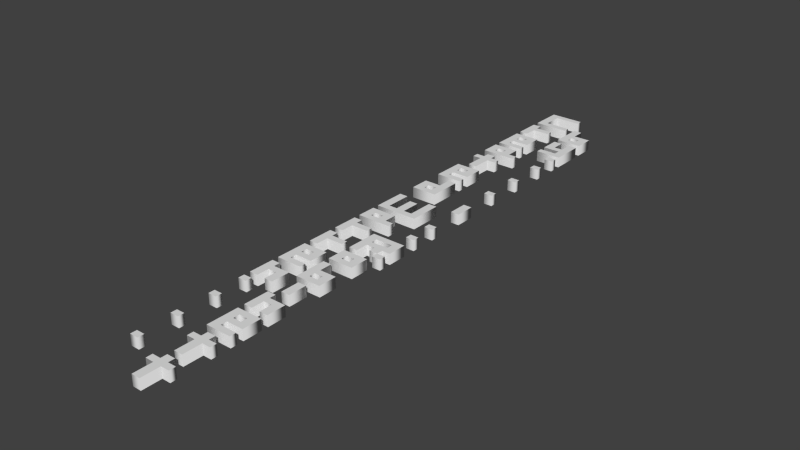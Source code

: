 # Source: easter_egg.blend  (saved by Blender 2.69.0; exported with 4.5.12 LTS)
import bpy
from mathutils import Matrix  # noqa: F401  (used for matrix-valued properties, if any)

bpy.ops.wm.read_factory_settings(use_empty=True)
scene = bpy.context.scene
scene.name = 'Scene'

# ---- collections
col_collection_1 = bpy.data.collections.new('Collection 1'); scene.collection.children.link(col_collection_1)

# ---- world
world_world = bpy.data.worlds.new('World'); scene.world = world_world
world_world.color = (0.05088, 0.05088, 0.05088)
world_world.use_sun_shadow = False
world_world.sun_shadow_jitter_overblur = 0.0
world_world.cycles.sampling_method = 'MANUAL'
world_world.cycles.sample_map_resolution = 256

# ---- meshes
me_mesh = bpy.data.meshes.new('Mesh')
me_mesh.from_pydata([(-0.32, 0.36, 0.5), (0.48, 0.36, 0.5), (0.48, -0.24, 0.5), (-0.32, -0.24, 0.5), (-0.32, 0.36, -0.5), (0.48, 0.36, -0.5), (0.48, -0.24, -0.5), (-0.32, -0.24, -0.5), (-0.32, 0.36, -0.5), (-0.32, 0.36, 0.5), (0.48, 0.36, -0.5), (0.48, 0.36, 0.5), (0.48, -0.24, -0.5), (0.48, -0.24, 0.5), (-0.32, -0.24, -0.5), (-0.32, -0.24, 0.5)], [], [(3, 1, 0), (3, 2, 1), (5, 7, 4), (6, 7, 5), (9, 11, 10, 8), (11, 13, 12, 10), (13, 15, 14, 12), (15, 9, 8, 14)])
me_mesh.polygons.foreach_set('use_smooth', [0, 0, 0, 0, 1, 1, 1, 1])
me_mesh.use_remesh_preserve_volume = False
me_mesh.use_remesh_preserve_attributes = False
me_mesh.use_mirror_vertex_groups = False
me_mesh.update()
me_mesh_010 = bpy.data.meshes.new('Mesh.010')
me_mesh_010.from_pydata([(-0.003161, 0.006298, 1.0), (-0.0009031, 0.006298, 1.0), (-0.0009031, 0.001799, 1.0), (0.003613, 0.001799, 1.0), (0.003613, -0.004948, 1.0), (-0.003161, -0.004948, 1.0), (-0.0009031, -0.0004497, 1.0), (-0.0009031, -0.002699, 1.0), (0.001355, -0.002699, 1.0), (0.001355, -0.0004497, 1.0), (-0.003161, 0.006298, -1.0), (-0.0009031, 0.006298, -1.0), (-0.0009031, 0.001799, -1.0), (0.003613, 0.001799, -1.0), (0.003613, -0.004948, -1.0), (-0.003161, -0.004948, -1.0), (-0.0009031, -0.0004497, -1.0), (-0.0009031, -0.002699, -1.0), (0.001355, -0.002699, -1.0), (0.001355, -0.0004497, -1.0), (-0.003161, 0.006298, -1.0), (-0.003161, 0.006298, 1.0), (-0.0009031, 0.006298, -1.0), (-0.0009031, 0.006298, 1.0), (-0.0009031, 0.001799, -1.0), (-0.0009031, 0.001799, 1.0), (0.003613, 0.001799, -1.0), (0.003613, 0.001799, 1.0), (0.003613, -0.004948, -1.0), (0.003613, -0.004948, 1.0), (-0.003161, -0.004948, -1.0), (-0.003161, -0.004948, 1.0), (-0.0009031, -0.0004497, -1.0), (-0.0009031, -0.0004497, 1.0), (-0.0009031, -0.002699, -1.0), (-0.0009031, -0.002699, 1.0), (0.001355, -0.002699, -1.0), (0.001355, -0.002699, 1.0), (0.001355, -0.0004497, -1.0), (0.001355, -0.0004497, 1.0)], [], [(5, 1, 0), (5, 2, 1), (5, 6, 2), (6, 3, 2), (6, 9, 3), (9, 4, 3), (5, 7, 6), (8, 4, 9), (5, 8, 7), (5, 4, 8), (11, 15, 10), (12, 15, 11), (16, 15, 12), (13, 16, 12), (19, 16, 13), (14, 19, 13), (17, 15, 16), (14, 18, 19), (18, 15, 17), (14, 15, 18), (21, 23, 22, 20), (23, 25, 24, 22), (25, 27, 26, 24), (27, 29, 28, 26), (29, 31, 30, 28), (31, 21, 20, 30), (33, 35, 34, 32), (35, 37, 36, 34), (37, 39, 38, 36), (39, 33, 32, 38)])
me_mesh_010.polygons.foreach_set('use_smooth', [0, 0, 0, 0, 0, 0, 0, 0, 0, 0, 0, 0, 0, 0, 0, 0, 0, 0, 0, 0, 1, 1, 1, 1, 1, 1, 1, 1, 1, 1])
me_mesh_010.use_remesh_preserve_volume = False
me_mesh_010.use_remesh_preserve_attributes = False
me_mesh_010.use_mirror_vertex_groups = False
me_mesh_010.update()
me_mesh_007 = bpy.data.meshes.new('Mesh.007')
me_mesh_007.from_pydata([(-0.003995, -0.00519, 1.0), (-0.003995, 0.006056, 1.0), (0.002779, 0.006056, 1.0), (0.002779, -0.000692, 1.0), (-0.001737, -0.000692, 1.0), (-0.001737, -0.002941, 1.0), (0.002779, -0.002941, 1.0), (0.002779, -0.005191, 1.0), (0.0005211, 0.001557, 1.0), (0.0005211, 0.003806, 1.0), (-0.001737, 0.003806, 1.0), (-0.001737, 0.001557, 1.0), (-0.003995, -0.00519, -1.0), (-0.003995, 0.006056, -1.0), (0.002779, 0.006056, -1.0), (0.002779, -0.000692, -1.0), (-0.001737, -0.000692, -1.0), (-0.001737, -0.002941, -1.0), (0.002779, -0.002941, -1.0), (0.002779, -0.005191, -1.0), (0.0005211, 0.001557, -1.0), (0.0005211, 0.003806, -1.0), (-0.001737, 0.003806, -1.0), (-0.001737, 0.001557, -1.0), (-0.003995, -0.00519, -1.0), (-0.003995, -0.00519, 1.0), (-0.003995, 0.006056, -1.0), (-0.003995, 0.006056, 1.0), (0.002779, 0.006056, -1.0), (0.002779, 0.006056, 1.0), (0.002779, -0.000692, -1.0), (0.002779, -0.000692, 1.0), (-0.001737, -0.000692, -1.0), (-0.001737, -0.000692, 1.0), (-0.001737, -0.002941, -1.0), (-0.001737, -0.002941, 1.0), (0.002779, -0.002941, -1.0), (0.002779, -0.002941, 1.0), (0.002779, -0.005191, -1.0), (0.002779, -0.005191, 1.0), (0.0005211, 0.001557, -1.0), (0.0005211, 0.001557, 1.0), (0.0005211, 0.003806, -1.0), (0.0005211, 0.003806, 1.0), (-0.001737, 0.003806, -1.0), (-0.001737, 0.003806, 1.0), (-0.001737, 0.001557, -1.0), (-0.001737, 0.001557, 1.0)], [], [(0, 10, 1), (10, 2, 1), (10, 9, 2), (9, 3, 2), (0, 11, 10), (8, 3, 9), (0, 4, 11), (4, 8, 11), (4, 3, 8), (0, 5, 4), (0, 6, 5), (0, 7, 6), (22, 12, 13), (14, 22, 13), (21, 22, 14), (15, 21, 14), (23, 12, 22), (15, 20, 21), (16, 12, 23), (20, 16, 23), (15, 16, 20), (17, 12, 16), (18, 12, 17), (19, 12, 18), (25, 27, 26, 24), (27, 29, 28, 26), (29, 31, 30, 28), (31, 33, 32, 30), (33, 35, 34, 32), (35, 37, 36, 34), (37, 39, 38, 36), (39, 25, 24, 38), (41, 43, 42, 40), (43, 45, 44, 42), (45, 47, 46, 44), (47, 41, 40, 46)])
me_mesh_007.polygons.foreach_set('use_smooth', [0, 0, 0, 0, 0, 0, 0, 0, 0, 0, 0, 0, 0, 0, 0, 0, 0, 0, 0, 0, 0, 0, 0, 0, 1, 1, 1, 1, 1, 1, 1, 1, 1, 1, 1, 1])
me_mesh_007.use_remesh_preserve_volume = False
me_mesh_007.use_remesh_preserve_attributes = False
me_mesh_007.use_mirror_vertex_groups = False
me_mesh_007.update()
me_mesh_011 = bpy.data.meshes.new('Mesh.011')
me_mesh_011.from_pydata([(-0.003995, -0.00519, 1.0), (-0.003995, 0.006056, 1.0), (0.002779, 0.006056, 1.0), (0.002779, -0.0006918, 1.0), (-0.001737, -0.0006918, 1.0), (-0.001737, -0.002941, 1.0), (0.002779, -0.002941, 1.0), (0.002779, -0.00519, 1.0), (0.0005211, 0.001557, 1.0), (0.0005211, 0.003806, 1.0), (-0.001737, 0.003806, 1.0), (-0.001737, 0.001557, 1.0), (-0.003995, -0.00519, -1.0), (-0.003995, 0.006056, -1.0), (0.002779, 0.006056, -1.0), (0.002779, -0.0006918, -1.0), (-0.001737, -0.0006918, -1.0), (-0.001737, -0.002941, -1.0), (0.002779, -0.002941, -1.0), (0.002779, -0.00519, -1.0), (0.0005211, 0.001557, -1.0), (0.0005211, 0.003806, -1.0), (-0.001737, 0.003806, -1.0), (-0.001737, 0.001557, -1.0), (-0.003995, -0.00519, -1.0), (-0.003995, -0.00519, 1.0), (-0.003995, 0.006056, -1.0), (-0.003995, 0.006056, 1.0), (0.002779, 0.006056, -1.0), (0.002779, 0.006056, 1.0), (0.002779, -0.0006918, -1.0), (0.002779, -0.0006918, 1.0), (-0.001737, -0.0006918, -1.0), (-0.001737, -0.0006918, 1.0), (-0.001737, -0.002941, -1.0), (-0.001737, -0.002941, 1.0), (0.002779, -0.002941, -1.0), (0.002779, -0.002941, 1.0), (0.002779, -0.00519, -1.0), (0.002779, -0.00519, 1.0), (0.0005211, 0.001557, -1.0), (0.0005211, 0.001557, 1.0), (0.0005211, 0.003806, -1.0), (0.0005211, 0.003806, 1.0), (-0.001737, 0.003806, -1.0), (-0.001737, 0.003806, 1.0), (-0.001737, 0.001557, -1.0), (-0.001737, 0.001557, 1.0)], [], [(0, 10, 1), (10, 2, 1), (10, 9, 2), (9, 3, 2), (0, 11, 10), (8, 3, 9), (0, 4, 11), (4, 8, 11), (4, 3, 8), (0, 5, 4), (0, 6, 5), (0, 7, 6), (22, 12, 13), (14, 22, 13), (21, 22, 14), (15, 21, 14), (23, 12, 22), (15, 20, 21), (16, 12, 23), (20, 16, 23), (15, 16, 20), (17, 12, 16), (18, 12, 17), (19, 12, 18), (25, 27, 26, 24), (27, 29, 28, 26), (29, 31, 30, 28), (31, 33, 32, 30), (33, 35, 34, 32), (35, 37, 36, 34), (37, 39, 38, 36), (39, 25, 24, 38), (41, 43, 42, 40), (43, 45, 44, 42), (45, 47, 46, 44), (47, 41, 40, 46)])
me_mesh_011.polygons.foreach_set('use_smooth', [0, 0, 0, 0, 0, 0, 0, 0, 0, 0, 0, 0, 0, 0, 0, 0, 0, 0, 0, 0, 0, 0, 0, 0, 1, 1, 1, 1, 1, 1, 1, 1, 1, 1, 1, 1])
me_mesh_011.use_remesh_preserve_volume = False
me_mesh_011.use_remesh_preserve_attributes = False
me_mesh_011.use_mirror_vertex_groups = False
me_mesh_011.update()
me_mesh_029 = bpy.data.meshes.new('Mesh.029')
me_mesh_029.from_pydata([(0.003613, -0.004949, 1.0), (-0.003161, -0.004949, 1.0), (-0.003161, 0.006298, 1.0), (-0.0009031, 0.006298, 1.0), (-0.0009031, 0.0018, 1.0), (0.003613, 0.0018, 1.0), (-0.0009031, -0.0004499, 1.0), (-0.0009031, -0.002699, 1.0), (0.001355, -0.002699, 1.0), (0.001355, -0.0004499, 1.0), (0.003613, -0.004949, -1.0), (-0.003161, -0.004949, -1.0), (-0.003161, 0.006298, -1.0), (-0.0009031, 0.006298, -1.0), (-0.0009031, 0.0018, -1.0), (0.003613, 0.0018, -1.0), (-0.0009031, -0.0004499, -1.0), (-0.0009031, -0.002699, -1.0), (0.001355, -0.002699, -1.0), (0.001355, -0.0004499, -1.0), (0.003613, -0.004949, -1.0), (0.003613, -0.004949, 1.0), (-0.003161, -0.004949, -1.0), (-0.003161, -0.004949, 1.0), (-0.003161, 0.006298, -1.0), (-0.003161, 0.006298, 1.0), (-0.0009031, 0.006298, -1.0), (-0.0009031, 0.006298, 1.0), (-0.0009031, 0.0018, -1.0), (-0.0009031, 0.0018, 1.0), (0.003613, 0.0018, -1.0), (0.003613, 0.0018, 1.0), (-0.0009031, -0.0004499, -1.0), (-0.0009031, -0.0004499, 1.0), (-0.0009031, -0.002699, -1.0), (-0.0009031, -0.002699, 1.0), (0.001355, -0.002699, -1.0), (0.001355, -0.002699, 1.0), (0.001355, -0.0004499, -1.0), (0.001355, -0.0004499, 1.0)], [], [(1, 3, 2), (1, 4, 3), (1, 6, 4), (6, 5, 4), (6, 9, 5), (9, 0, 5), (1, 7, 6), (8, 0, 9), (1, 8, 7), (1, 0, 8), (13, 11, 12), (14, 11, 13), (16, 11, 14), (15, 16, 14), (19, 16, 15), (10, 19, 15), (17, 11, 16), (10, 18, 19), (18, 11, 17), (10, 11, 18), (21, 23, 22, 20), (23, 25, 24, 22), (25, 27, 26, 24), (27, 29, 28, 26), (29, 31, 30, 28), (31, 21, 20, 30), (33, 35, 34, 32), (35, 37, 36, 34), (37, 39, 38, 36), (39, 33, 32, 38)])
me_mesh_029.polygons.foreach_set('use_smooth', [0, 0, 0, 0, 0, 0, 0, 0, 0, 0, 0, 0, 0, 0, 0, 0, 0, 0, 0, 0, 1, 1, 1, 1, 1, 1, 1, 1, 1, 1])
me_mesh_029.use_remesh_preserve_volume = False
me_mesh_029.use_remesh_preserve_attributes = False
me_mesh_029.use_mirror_vertex_groups = False
me_mesh_029.update()
me_mesh_028 = bpy.data.meshes.new('Mesh.028')
me_mesh_028.from_pydata([(-0.00508, 0.005623, 1.0), (0.003951, 0.005623, 1.0), (0.003951, 0.003374, 1.0), (-0.002822, 0.003374, 1.0), (-0.002822, -0.003374, 1.0), (0.003951, -0.003374, 1.0), (0.003951, -0.005623, 1.0), (-0.00508, -0.005623, 1.0), (-0.00508, 0.005623, -1.0), (0.003951, 0.005623, -1.0), (0.003951, 0.003374, -1.0), (-0.002822, 0.003374, -1.0), (-0.002822, -0.003374, -1.0), (0.003951, -0.003374, -1.0), (0.003951, -0.005623, -1.0), (-0.00508, -0.005623, -1.0), (-0.00508, 0.005623, -1.0), (-0.00508, 0.005623, 1.0), (0.003951, 0.005623, -1.0), (0.003951, 0.005623, 1.0), (0.003951, 0.003374, -1.0), (0.003951, 0.003374, 1.0), (-0.002822, 0.003374, -1.0), (-0.002822, 0.003374, 1.0), (-0.002822, -0.003374, -1.0), (-0.002822, -0.003374, 1.0), (0.003951, -0.003374, -1.0), (0.003951, -0.003374, 1.0), (0.003951, -0.005623, -1.0), (0.003951, -0.005623, 1.0), (-0.00508, -0.005623, -1.0), (-0.00508, -0.005623, 1.0)], [], [(7, 3, 0), (3, 1, 0), (3, 2, 1), (7, 4, 3), (7, 5, 4), (7, 6, 5), (11, 15, 8), (9, 11, 8), (10, 11, 9), (12, 15, 11), (13, 15, 12), (14, 15, 13), (17, 19, 18, 16), (19, 21, 20, 18), (21, 23, 22, 20), (23, 25, 24, 22), (25, 27, 26, 24), (27, 29, 28, 26), (29, 31, 30, 28), (31, 17, 16, 30)])
me_mesh_028.polygons.foreach_set('use_smooth', [0, 0, 0, 0, 0, 0, 0, 0, 0, 0, 0, 0, 1, 1, 1, 1, 1, 1, 1, 1])
me_mesh_028.use_remesh_preserve_volume = False
me_mesh_028.use_remesh_preserve_attributes = False
me_mesh_028.use_mirror_vertex_groups = False
me_mesh_028.update()
me_mesh_030 = bpy.data.meshes.new('Mesh.030')
me_mesh_030.from_pydata([(0.003763, 0.005248, 1.0), (0.003763, -0.005998, 1.0), (-0.00301, -0.005998, 1.0), (-0.00301, -0.003749, 1.0), (0.001505, -0.003749, 1.0), (0.001505, -0.001499, 1.0), (-0.00301, -0.001499, 1.0), (-0.00301, 0.005248, 1.0), (-0.0007526, 0.005248, 1.0), (-0.0007526, 0.0007497, 1.0), (0.001505, 0.0007497, 1.0), (0.001505, 0.005248, 1.0), (0.003763, 0.005248, -1.0), (0.003763, -0.005998, -1.0), (-0.00301, -0.005998, -1.0), (-0.00301, -0.003749, -1.0), (0.001505, -0.003749, -1.0), (0.001505, -0.001499, -1.0), (-0.00301, -0.001499, -1.0), (-0.00301, 0.005248, -1.0), (-0.0007526, 0.005248, -1.0), (-0.0007526, 0.0007497, -1.0), (0.001505, 0.0007497, -1.0), (0.001505, 0.005248, -1.0), (0.003763, 0.005248, -1.0), (0.003763, 0.005248, 1.0), (0.003763, -0.005998, -1.0), (0.003763, -0.005998, 1.0), (-0.00301, -0.005998, -1.0), (-0.00301, -0.005998, 1.0), (-0.00301, -0.003749, -1.0), (-0.00301, -0.003749, 1.0), (0.001505, -0.003749, -1.0), (0.001505, -0.003749, 1.0), (0.001505, -0.001499, -1.0), (0.001505, -0.001499, 1.0), (-0.00301, -0.001499, -1.0), (-0.00301, -0.001499, 1.0), (-0.00301, 0.005248, -1.0), (-0.00301, 0.005248, 1.0), (-0.0007526, 0.005248, -1.0), (-0.0007526, 0.005248, 1.0), (-0.0007526, 0.0007497, -1.0), (-0.0007526, 0.0007497, 1.0), (0.001505, 0.0007497, -1.0), (0.001505, 0.0007497, 1.0), (0.001505, 0.005248, -1.0), (0.001505, 0.005248, 1.0)], [], [(6, 8, 7), (6, 9, 8), (10, 0, 11), (10, 1, 0), (6, 10, 9), (6, 5, 10), (5, 1, 10), (4, 1, 5), (2, 4, 3), (2, 1, 4), (20, 18, 19), (21, 18, 20), (12, 22, 23), (13, 22, 12), (22, 18, 21), (17, 18, 22), (13, 17, 22), (13, 16, 17), (16, 14, 15), (13, 14, 16), (25, 27, 26, 24), (27, 29, 28, 26), (29, 31, 30, 28), (31, 33, 32, 30), (33, 35, 34, 32), (35, 37, 36, 34), (37, 39, 38, 36), (39, 41, 40, 38), (41, 43, 42, 40), (43, 45, 44, 42), (45, 47, 46, 44), (47, 25, 24, 46)])
me_mesh_030.polygons.foreach_set('use_smooth', [0, 0, 0, 0, 0, 0, 0, 0, 0, 0, 0, 0, 0, 0, 0, 0, 0, 0, 0, 0, 1, 1, 1, 1, 1, 1, 1, 1, 1, 1, 1, 1])
me_mesh_030.use_remesh_preserve_volume = False
me_mesh_030.use_remesh_preserve_attributes = False
me_mesh_030.use_mirror_vertex_groups = False
me_mesh_030.update()
me_mesh_032 = bpy.data.meshes.new('Mesh.032')
me_mesh_032.from_pydata([(-0.0009031, 0.001349, 1.0), (0.001355, 0.001349, 1.0), (0.001355, -0.0008997, 1.0), (-0.0009031, -0.0008997, 1.0), (-0.0009031, 0.001349, -1.0), (0.001355, 0.001349, -1.0), (0.001355, -0.0008997, -1.0), (-0.0009031, -0.0008997, -1.0), (-0.0009031, 0.001349, -1.0), (-0.0009031, 0.001349, 1.0), (0.001355, 0.001349, -1.0), (0.001355, 0.001349, 1.0), (0.001355, -0.0008997, -1.0), (0.001355, -0.0008997, 1.0), (-0.0009031, -0.0008997, -1.0), (-0.0009031, -0.0008997, 1.0)], [], [(3, 1, 0), (3, 2, 1), (5, 7, 4), (6, 7, 5), (9, 11, 10, 8), (11, 13, 12, 10), (13, 15, 14, 12), (15, 9, 8, 14)])
me_mesh_032.polygons.foreach_set('use_smooth', [0, 0, 0, 0, 1, 1, 1, 1])
me_mesh_032.use_remesh_preserve_volume = False
me_mesh_032.use_remesh_preserve_attributes = False
me_mesh_032.use_mirror_vertex_groups = False
me_mesh_032.update()
me_mesh_031 = bpy.data.meshes.new('Mesh.031')
me_mesh_031.from_pydata([(-0.0009031, 0.00135, 1.0), (0.001355, 0.00135, 1.0), (0.001355, -0.0008997, 1.0), (-0.0009031, -0.0008997, 1.0), (-0.0009031, 0.00135, -1.0), (0.001355, 0.00135, -1.0), (0.001355, -0.0008997, -1.0), (-0.0009031, -0.0008997, -1.0), (-0.0009031, 0.00135, -1.0), (-0.0009031, 0.00135, 1.0), (0.001355, 0.00135, -1.0), (0.001355, 0.00135, 1.0), (0.001355, -0.0008997, -1.0), (0.001355, -0.0008997, 1.0), (-0.0009031, -0.0008997, -1.0), (-0.0009031, -0.0008997, 1.0)], [], [(3, 1, 0), (3, 2, 1), (5, 7, 4), (6, 7, 5), (9, 11, 10, 8), (11, 13, 12, 10), (13, 15, 14, 12), (15, 9, 8, 14)])
me_mesh_031.polygons.foreach_set('use_smooth', [0, 0, 0, 0, 1, 1, 1, 1])
me_mesh_031.use_remesh_preserve_volume = False
me_mesh_031.use_remesh_preserve_attributes = False
me_mesh_031.use_mirror_vertex_groups = False
me_mesh_031.update()
me_mesh_021 = bpy.data.meshes.new('Mesh.021')
me_mesh_021.from_pydata([(-0.001129, -0.003374, 1.0), (-0.001129, 0.003374, 1.0), (0.001129, 0.003374, 1.0), (0.001129, -0.003374, 1.0), (-0.001129, -0.003374, -1.0), (-0.001129, 0.003374, -1.0), (0.001129, 0.003374, -1.0), (0.001129, -0.003374, -1.0), (-0.001129, -0.003374, -1.0), (-0.001129, -0.003374, 1.0), (-0.001129, 0.003374, -1.0), (-0.001129, 0.003374, 1.0), (0.001129, 0.003374, -1.0), (0.001129, 0.003374, 1.0), (0.001129, -0.003374, -1.0), (0.001129, -0.003374, 1.0)], [], [(0, 2, 1), (0, 3, 2), (6, 4, 5), (7, 4, 6), (9, 11, 10, 8), (11, 13, 12, 10), (13, 15, 14, 12), (15, 9, 8, 14)])
me_mesh_021.polygons.foreach_set('use_smooth', [0, 0, 0, 0, 1, 1, 1, 1])
me_mesh_021.use_remesh_preserve_volume = False
me_mesh_021.use_remesh_preserve_attributes = False
me_mesh_021.use_mirror_vertex_groups = False
me_mesh_021.update()
me_mesh_034 = bpy.data.meshes.new('Mesh.034')
me_mesh_034.from_pydata([(-0.0009031, 0.00135, 1.0), (0.001355, 0.00135, 1.0), (0.001355, -0.0008997, 1.0), (-0.0009031, -0.0008997, 1.0), (-0.0009031, 0.00135, -1.0), (0.001355, 0.00135, -1.0), (0.001355, -0.0008997, -1.0), (-0.0009031, -0.0008997, -1.0), (-0.0009031, 0.00135, -1.0), (-0.0009031, 0.00135, 1.0), (0.001355, 0.00135, -1.0), (0.001355, 0.00135, 1.0), (0.001355, -0.0008997, -1.0), (0.001355, -0.0008997, 1.0), (-0.0009031, -0.0008997, -1.0), (-0.0009031, -0.0008997, 1.0)], [], [(3, 1, 0), (3, 2, 1), (5, 7, 4), (6, 7, 5), (9, 11, 10, 8), (11, 13, 12, 10), (13, 15, 14, 12), (15, 9, 8, 14)])
me_mesh_034.polygons.foreach_set('use_smooth', [0, 0, 0, 0, 1, 1, 1, 1])
me_mesh_034.use_remesh_preserve_volume = False
me_mesh_034.use_remesh_preserve_attributes = False
me_mesh_034.use_mirror_vertex_groups = False
me_mesh_034.update()
me_mesh_033 = bpy.data.meshes.new('Mesh.033')
me_mesh_033.from_pydata([(-0.0009031, 0.001349, 1.0), (0.001355, 0.001349, 1.0), (0.001355, -0.0008997, 1.0), (-0.0009031, -0.0008997, 1.0), (-0.0009031, 0.001349, -1.0), (0.001355, 0.001349, -1.0), (0.001355, -0.0008997, -1.0), (-0.0009031, -0.0008997, -1.0), (-0.0009031, 0.001349, -1.0), (-0.0009031, 0.001349, 1.0), (0.001355, 0.001349, -1.0), (0.001355, 0.001349, 1.0), (0.001355, -0.0008997, -1.0), (0.001355, -0.0008997, 1.0), (-0.0009031, -0.0008997, -1.0), (-0.0009031, -0.0008997, 1.0)], [], [(3, 1, 0), (3, 2, 1), (5, 7, 4), (6, 7, 5), (9, 11, 10, 8), (11, 13, 12, 10), (13, 15, 14, 12), (15, 9, 8, 14)])
me_mesh_033.polygons.foreach_set('use_smooth', [0, 0, 0, 0, 1, 1, 1, 1])
me_mesh_033.use_remesh_preserve_volume = False
me_mesh_033.use_remesh_preserve_attributes = False
me_mesh_033.use_mirror_vertex_groups = False
me_mesh_033.update()
me_mesh_005 = bpy.data.meshes.new('Mesh.005')
me_mesh_005.from_pydata([(0.001042, 0.001557, 1.0), (0.0033, 0.001557, 1.0), (0.0033, -0.0006922, 1.0), (0.001042, -0.0006922, 1.0), (0.001042, -0.00744, 1.0), (-0.001216, -0.00744, 1.0), (-0.001216, -0.0006922, 1.0), (-0.003474, -0.0006922, 1.0), (-0.003474, 0.001557, 1.0), (-0.001216, 0.001557, 1.0), (-0.001216, 0.003807, 1.0), (0.001042, 0.003807, 1.0), (0.001042, 0.001557, -1.0), (0.0033, 0.001557, -1.0), (0.0033, -0.0006922, -1.0), (0.001042, -0.0006922, -1.0), (0.001042, -0.00744, -1.0), (-0.001216, -0.00744, -1.0), (-0.001216, -0.0006922, -1.0), (-0.003474, -0.0006922, -1.0), (-0.003474, 0.001557, -1.0), (-0.001216, 0.001557, -1.0), (-0.001216, 0.003807, -1.0), (0.001042, 0.003807, -1.0), (0.001042, 0.001557, -1.0), (0.001042, 0.001557, 1.0), (0.0033, 0.001557, -1.0), (0.0033, 0.001557, 1.0), (0.0033, -0.0006922, -1.0), (0.0033, -0.0006922, 1.0), (0.001042, -0.0006922, -1.0), (0.001042, -0.0006922, 1.0), (0.001042, -0.00744, -1.0), (0.001042, -0.00744, 1.0), (-0.001216, -0.00744, -1.0), (-0.001216, -0.00744, 1.0), (-0.001216, -0.0006922, -1.0), (-0.001216, -0.0006922, 1.0), (-0.003474, -0.0006922, -1.0), (-0.003474, -0.0006922, 1.0), (-0.003474, 0.001557, -1.0), (-0.003474, 0.001557, 1.0), (-0.001216, 0.001557, -1.0), (-0.001216, 0.001557, 1.0), (-0.001216, 0.003807, -1.0), (-0.001216, 0.003807, 1.0), (0.001042, 0.003807, -1.0), (0.001042, 0.003807, 1.0)], [], [(9, 11, 10), (9, 0, 11), (7, 9, 8), (7, 0, 9), (7, 1, 0), (7, 2, 1), (6, 2, 7), (5, 3, 6), (3, 2, 6), (5, 4, 3), (23, 21, 22), (12, 21, 23), (21, 19, 20), (12, 19, 21), (13, 19, 12), (14, 19, 13), (14, 18, 19), (15, 17, 18), (14, 15, 18), (16, 17, 15), (25, 27, 26, 24), (27, 29, 28, 26), (29, 31, 30, 28), (31, 33, 32, 30), (33, 35, 34, 32), (35, 37, 36, 34), (37, 39, 38, 36), (39, 41, 40, 38), (41, 43, 42, 40), (43, 45, 44, 42), (45, 47, 46, 44), (47, 25, 24, 46)])
me_mesh_005.polygons.foreach_set('use_smooth', [0, 0, 0, 0, 0, 0, 0, 0, 0, 0, 0, 0, 0, 0, 0, 0, 0, 0, 0, 0, 1, 1, 1, 1, 1, 1, 1, 1, 1, 1, 1, 1])
me_mesh_005.use_remesh_preserve_volume = False
me_mesh_005.use_remesh_preserve_attributes = False
me_mesh_005.use_mirror_vertex_groups = False
me_mesh_005.update()
me_mesh_006 = bpy.data.meshes.new('Mesh.006')
me_mesh_006.from_pydata([(0.001042, 0.001557, 1.0), (0.0033, 0.001557, 1.0), (0.0033, -0.0006922, 1.0), (0.001042, -0.0006922, 1.0), (0.001042, -0.00744, 1.0), (-0.001216, -0.00744, 1.0), (-0.001216, -0.0006922, 1.0), (-0.003474, -0.0006922, 1.0), (-0.003474, 0.001557, 1.0), (-0.001216, 0.001557, 1.0), (-0.001216, 0.003807, 1.0), (0.001042, 0.003807, 1.0), (0.001042, 0.001557, -1.0), (0.0033, 0.001557, -1.0), (0.0033, -0.0006922, -1.0), (0.001042, -0.0006922, -1.0), (0.001042, -0.00744, -1.0), (-0.001216, -0.00744, -1.0), (-0.001216, -0.0006922, -1.0), (-0.003474, -0.0006922, -1.0), (-0.003474, 0.001557, -1.0), (-0.001216, 0.001557, -1.0), (-0.001216, 0.003807, -1.0), (0.001042, 0.003807, -1.0), (0.001042, 0.001557, -1.0), (0.001042, 0.001557, 1.0), (0.0033, 0.001557, -1.0), (0.0033, 0.001557, 1.0), (0.0033, -0.0006922, -1.0), (0.0033, -0.0006922, 1.0), (0.001042, -0.0006922, -1.0), (0.001042, -0.0006922, 1.0), (0.001042, -0.00744, -1.0), (0.001042, -0.00744, 1.0), (-0.001216, -0.00744, -1.0), (-0.001216, -0.00744, 1.0), (-0.001216, -0.0006922, -1.0), (-0.001216, -0.0006922, 1.0), (-0.003474, -0.0006922, -1.0), (-0.003474, -0.0006922, 1.0), (-0.003474, 0.001557, -1.0), (-0.003474, 0.001557, 1.0), (-0.001216, 0.001557, -1.0), (-0.001216, 0.001557, 1.0), (-0.001216, 0.003807, -1.0), (-0.001216, 0.003807, 1.0), (0.001042, 0.003807, -1.0), (0.001042, 0.003807, 1.0)], [], [(9, 11, 10), (9, 0, 11), (7, 9, 8), (7, 0, 9), (7, 1, 0), (7, 2, 1), (6, 2, 7), (5, 3, 6), (3, 2, 6), (5, 4, 3), (23, 21, 22), (12, 21, 23), (21, 19, 20), (12, 19, 21), (13, 19, 12), (14, 19, 13), (14, 18, 19), (15, 17, 18), (14, 15, 18), (16, 17, 15), (25, 27, 26, 24), (27, 29, 28, 26), (29, 31, 30, 28), (31, 33, 32, 30), (33, 35, 34, 32), (35, 37, 36, 34), (37, 39, 38, 36), (39, 41, 40, 38), (41, 43, 42, 40), (43, 45, 44, 42), (45, 47, 46, 44), (47, 25, 24, 46)])
me_mesh_006.polygons.foreach_set('use_smooth', [0, 0, 0, 0, 0, 0, 0, 0, 0, 0, 0, 0, 0, 0, 0, 0, 0, 0, 0, 0, 1, 1, 1, 1, 1, 1, 1, 1, 1, 1, 1, 1])
me_mesh_006.use_remesh_preserve_volume = False
me_mesh_006.use_remesh_preserve_attributes = False
me_mesh_006.use_mirror_vertex_groups = False
me_mesh_006.update()
me_mesh_008 = bpy.data.meshes.new('Mesh.008')
me_mesh_008.from_pydata([(0.003613, -0.004049, 1.0), (0.001355, -0.004049, 1.0), (0.001355, 0.0004502, 1.0), (-0.0009031, 0.0004502, 1.0), (-0.0009031, -0.004049, 1.0), (-0.003161, -0.004049, 1.0), (-0.003161, 0.004949, 1.0), (-0.0009031, 0.004949, 1.0), (-0.0009031, 0.002699, 1.0), (0.003613, 0.002699, 1.0), (0.003613, -0.004049, -1.0), (0.001355, -0.004049, -1.0), (0.001355, 0.0004502, -1.0), (-0.0009031, 0.0004502, -1.0), (-0.0009031, -0.004049, -1.0), (-0.003161, -0.004049, -1.0), (-0.003161, 0.004949, -1.0), (-0.0009031, 0.004949, -1.0), (-0.0009031, 0.002699, -1.0), (0.003613, 0.002699, -1.0), (0.003613, -0.004049, -1.0), (0.003613, -0.004049, 1.0), (0.001355, -0.004049, -1.0), (0.001355, -0.004049, 1.0), (0.001355, 0.0004502, -1.0), (0.001355, 0.0004502, 1.0), (-0.0009031, 0.0004502, -1.0), (-0.0009031, 0.0004502, 1.0), (-0.0009031, -0.004049, -1.0), (-0.0009031, -0.004049, 1.0), (-0.003161, -0.004049, -1.0), (-0.003161, -0.004049, 1.0), (-0.003161, 0.004949, -1.0), (-0.003161, 0.004949, 1.0), (-0.0009031, 0.004949, -1.0), (-0.0009031, 0.004949, 1.0), (-0.0009031, 0.002699, -1.0), (-0.0009031, 0.002699, 1.0), (0.003613, 0.002699, -1.0), (0.003613, 0.002699, 1.0)], [], [(5, 7, 6), (5, 8, 7), (5, 3, 8), (3, 9, 8), (3, 2, 9), (2, 0, 9), (5, 4, 3), (1, 0, 2), (17, 15, 16), (18, 15, 17), (13, 15, 18), (19, 13, 18), (12, 13, 19), (10, 12, 19), (14, 15, 13), (10, 11, 12), (21, 23, 22, 20), (23, 25, 24, 22), (25, 27, 26, 24), (27, 29, 28, 26), (29, 31, 30, 28), (31, 33, 32, 30), (33, 35, 34, 32), (35, 37, 36, 34), (37, 39, 38, 36), (39, 21, 20, 38)])
me_mesh_008.polygons.foreach_set('use_smooth', [0, 0, 0, 0, 0, 0, 0, 0, 0, 0, 0, 0, 0, 0, 0, 0, 1, 1, 1, 1, 1, 1, 1, 1, 1, 1])
me_mesh_008.use_remesh_preserve_volume = False
me_mesh_008.use_remesh_preserve_attributes = False
me_mesh_008.use_mirror_vertex_groups = False
me_mesh_008.update()
me_mesh_001 = bpy.data.meshes.new('Mesh.001')
me_mesh_001.from_pydata([(0.003613, -0.004049, 1.0), (0.001355, -0.004049, 1.0), (0.001355, 0.0004502, 1.0), (-0.0009031, 0.0004502, 1.0), (-0.0009031, -0.004049, 1.0), (-0.003161, -0.004049, 1.0), (-0.003161, 0.004949, 1.0), (-0.0009031, 0.004949, 1.0), (-0.0009031, 0.002699, 1.0), (0.003613, 0.002699, 1.0), (0.003613, -0.004049, -1.0), (0.001355, -0.004049, -1.0), (0.001355, 0.0004502, -1.0), (-0.0009031, 0.0004502, -1.0), (-0.0009031, -0.004049, -1.0), (-0.003161, -0.004049, -1.0), (-0.003161, 0.004949, -1.0), (-0.0009031, 0.004949, -1.0), (-0.0009031, 0.002699, -1.0), (0.003613, 0.002699, -1.0), (0.003613, -0.004049, -1.0), (0.003613, -0.004049, 1.0), (0.001355, -0.004049, -1.0), (0.001355, -0.004049, 1.0), (0.001355, 0.0004502, -1.0), (0.001355, 0.0004502, 1.0), (-0.0009031, 0.0004502, -1.0), (-0.0009031, 0.0004502, 1.0), (-0.0009031, -0.004049, -1.0), (-0.0009031, -0.004049, 1.0), (-0.003161, -0.004049, -1.0), (-0.003161, -0.004049, 1.0), (-0.003161, 0.004949, -1.0), (-0.003161, 0.004949, 1.0), (-0.0009031, 0.004949, -1.0), (-0.0009031, 0.004949, 1.0), (-0.0009031, 0.002699, -1.0), (-0.0009031, 0.002699, 1.0), (0.003613, 0.002699, -1.0), (0.003613, 0.002699, 1.0)], [], [(5, 7, 6), (5, 8, 7), (5, 3, 8), (3, 9, 8), (3, 2, 9), (2, 0, 9), (5, 4, 3), (1, 0, 2), (17, 15, 16), (18, 15, 17), (13, 15, 18), (19, 13, 18), (12, 13, 19), (10, 12, 19), (14, 15, 13), (10, 11, 12), (21, 23, 22, 20), (23, 25, 24, 22), (25, 27, 26, 24), (27, 29, 28, 26), (29, 31, 30, 28), (31, 33, 32, 30), (33, 35, 34, 32), (35, 37, 36, 34), (37, 39, 38, 36), (39, 21, 20, 38)])
me_mesh_001.polygons.foreach_set('use_smooth', [0, 0, 0, 0, 0, 0, 0, 0, 0, 0, 0, 0, 0, 0, 0, 0, 1, 1, 1, 1, 1, 1, 1, 1, 1, 1])
me_mesh_001.use_remesh_preserve_volume = False
me_mesh_001.use_remesh_preserve_attributes = False
me_mesh_001.use_mirror_vertex_groups = False
me_mesh_001.update()
me_mesh_004 = bpy.data.meshes.new('Mesh.004')
me_mesh_004.from_pydata([(-0.0009031, 0.00135, 1.0), (0.001355, 0.00135, 1.0), (0.001355, -0.0008996, 1.0), (-0.0009031, -0.0008996, 1.0), (-0.0009031, 0.00135, -1.0), (0.001355, 0.00135, -1.0), (0.001355, -0.0008996, -1.0), (-0.0009031, -0.0008996, -1.0), (-0.0009031, 0.00135, -1.0), (-0.0009031, 0.00135, 1.0), (0.001355, 0.00135, -1.0), (0.001355, 0.00135, 1.0), (0.001355, -0.0008996, -1.0), (0.001355, -0.0008996, 1.0), (-0.0009031, -0.0008996, -1.0), (-0.0009031, -0.0008996, 1.0)], [], [(3, 1, 0), (3, 2, 1), (5, 7, 4), (6, 7, 5), (9, 11, 10, 8), (11, 13, 12, 10), (13, 15, 14, 12), (15, 9, 8, 14)])
me_mesh_004.polygons.foreach_set('use_smooth', [0, 0, 0, 0, 1, 1, 1, 1])
me_mesh_004.use_remesh_preserve_volume = False
me_mesh_004.use_remesh_preserve_attributes = False
me_mesh_004.use_mirror_vertex_groups = False
me_mesh_004.update()
me_mesh_003 = bpy.data.meshes.new('Mesh.003')
me_mesh_003.from_pydata([(-0.0009031, 0.00135, 1.0), (0.001355, 0.00135, 1.0), (0.001355, -0.0008997, 1.0), (-0.0009031, -0.0008997, 1.0), (-0.0009031, 0.00135, -1.0), (0.001355, 0.00135, -1.0), (0.001355, -0.0008997, -1.0), (-0.0009031, -0.0008997, -1.0), (-0.0009031, 0.00135, -1.0), (-0.0009031, 0.00135, 1.0), (0.001355, 0.00135, -1.0), (0.001355, 0.00135, 1.0), (0.001355, -0.0008997, -1.0), (0.001355, -0.0008997, 1.0), (-0.0009031, -0.0008997, -1.0), (-0.0009031, -0.0008997, 1.0)], [], [(3, 1, 0), (3, 2, 1), (5, 7, 4), (6, 7, 5), (9, 11, 10, 8), (11, 13, 12, 10), (13, 15, 14, 12), (15, 9, 8, 14)])
me_mesh_003.polygons.foreach_set('use_smooth', [0, 0, 0, 0, 1, 1, 1, 1])
me_mesh_003.use_remesh_preserve_volume = False
me_mesh_003.use_remesh_preserve_attributes = False
me_mesh_003.use_mirror_vertex_groups = False
me_mesh_003.update()
me_mesh_002 = bpy.data.meshes.new('Mesh.002')
me_mesh_002.from_pydata([(-0.0009031, 0.00135, 1.0), (0.001355, 0.00135, 1.0), (0.001355, -0.0008997, 1.0), (-0.0009031, -0.0008997, 1.0), (-0.0009031, 0.00135, -1.0), (0.001355, 0.00135, -1.0), (0.001355, -0.0008997, -1.0), (-0.0009031, -0.0008997, -1.0), (-0.0009031, 0.00135, -1.0), (-0.0009031, 0.00135, 1.0), (0.001355, 0.00135, -1.0), (0.001355, 0.00135, 1.0), (0.001355, -0.0008997, -1.0), (0.001355, -0.0008997, 1.0), (-0.0009031, -0.0008997, -1.0), (-0.0009031, -0.0008997, 1.0)], [], [(3, 1, 0), (3, 2, 1), (5, 7, 4), (6, 7, 5), (9, 11, 10, 8), (11, 13, 12, 10), (13, 15, 14, 12), (15, 9, 8, 14)])
me_mesh_002.polygons.foreach_set('use_smooth', [0, 0, 0, 0, 1, 1, 1, 1])
me_mesh_002.use_remesh_preserve_volume = False
me_mesh_002.use_remesh_preserve_attributes = False
me_mesh_002.use_mirror_vertex_groups = False
me_mesh_002.update()
me_mesh_009 = bpy.data.meshes.new('Mesh.009')
me_mesh_009.from_pydata([(-0.001129, -0.003374, 1.0), (-0.001129, 0.003374, 1.0), (0.001129, 0.003374, 1.0), (0.001129, -0.003374, 1.0), (-0.001129, -0.003374, -1.0), (-0.001129, 0.003374, -1.0), (0.001129, 0.003374, -1.0), (0.001129, -0.003374, -1.0), (-0.001129, -0.003374, -1.0), (-0.001129, -0.003374, 1.0), (-0.001129, 0.003374, -1.0), (-0.001129, 0.003374, 1.0), (0.001129, 0.003374, -1.0), (0.001129, 0.003374, 1.0), (0.001129, -0.003374, -1.0), (0.001129, -0.003374, 1.0)], [], [(0, 2, 1), (0, 3, 2), (6, 4, 5), (7, 4, 6), (9, 11, 10, 8), (11, 13, 12, 10), (13, 15, 14, 12), (15, 9, 8, 14)])
me_mesh_009.polygons.foreach_set('use_smooth', [0, 0, 0, 0, 1, 1, 1, 1])
me_mesh_009.use_remesh_preserve_volume = False
me_mesh_009.use_remesh_preserve_attributes = False
me_mesh_009.use_mirror_vertex_groups = False
me_mesh_009.update()
me_mesh_012 = bpy.data.meshes.new('Mesh.012')
me_mesh_012.from_pydata([(0.003387, -0.003374, 1.0), (-0.003387, -0.003374, 1.0), (-0.003387, 0.003374, 1.0), (0.003387, 0.003374, 1.0), (-0.001129, 0.001125, 1.0), (-0.001129, -0.001125, 1.0), (0.001129, -0.001125, 1.0), (0.001129, 0.001125, 1.0), (0.003387, -0.003374, -1.0), (-0.003387, -0.003374, -1.0), (-0.003387, 0.003374, -1.0), (0.003387, 0.003374, -1.0), (-0.001129, 0.001125, -1.0), (-0.001129, -0.001125, -1.0), (0.001129, -0.001125, -1.0), (0.001129, 0.001125, -1.0), (0.003387, -0.003374, -1.0), (0.003387, -0.003374, 1.0), (-0.003387, -0.003374, -1.0), (-0.003387, -0.003374, 1.0), (-0.003387, 0.003374, -1.0), (-0.003387, 0.003374, 1.0), (0.003387, 0.003374, -1.0), (0.003387, 0.003374, 1.0), (-0.001129, 0.001125, -1.0), (-0.001129, 0.001125, 1.0), (-0.001129, -0.001125, -1.0), (-0.001129, -0.001125, 1.0), (0.001129, -0.001125, -1.0), (0.001129, -0.001125, 1.0), (0.001129, 0.001125, -1.0), (0.001129, 0.001125, 1.0)], [], [(1, 4, 2), (4, 3, 2), (4, 7, 3), (7, 0, 3), (1, 5, 4), (6, 0, 7), (1, 6, 5), (1, 0, 6), (12, 9, 10), (11, 12, 10), (15, 12, 11), (8, 15, 11), (13, 9, 12), (8, 14, 15), (14, 9, 13), (8, 9, 14), (17, 19, 18, 16), (19, 21, 20, 18), (21, 23, 22, 20), (23, 17, 16, 22), (25, 27, 26, 24), (27, 29, 28, 26), (29, 31, 30, 28), (31, 25, 24, 30)])
me_mesh_012.polygons.foreach_set('use_smooth', [0, 0, 0, 0, 0, 0, 0, 0, 0, 0, 0, 0, 0, 0, 0, 0, 1, 1, 1, 1, 1, 1, 1, 1])
me_mesh_012.use_remesh_preserve_volume = False
me_mesh_012.use_remesh_preserve_attributes = False
me_mesh_012.use_mirror_vertex_groups = False
me_mesh_012.update()
me_mesh_015 = bpy.data.meshes.new('Mesh.015')
me_mesh_015.from_pydata([(-0.001355, -0.0008998, 1.0), (-0.001355, 0.00135, 1.0), (0.0009031, 0.00135, 1.0), (0.0009031, -0.0008998, 1.0), (-0.001355, -0.0008998, -1.0), (-0.001355, 0.00135, -1.0), (0.0009031, 0.00135, -1.0), (0.0009031, -0.0008998, -1.0), (-0.001355, -0.0008998, -1.0), (-0.001355, -0.0008998, 1.0), (-0.001355, 0.00135, -1.0), (-0.001355, 0.00135, 1.0), (0.0009031, 0.00135, -1.0), (0.0009031, 0.00135, 1.0), (0.0009031, -0.0008998, -1.0), (0.0009031, -0.0008998, 1.0)], [], [(0, 2, 1), (0, 3, 2), (6, 4, 5), (7, 4, 6), (9, 11, 10, 8), (11, 13, 12, 10), (13, 15, 14, 12), (15, 9, 8, 14)])
me_mesh_015.polygons.foreach_set('use_smooth', [0, 0, 0, 0, 1, 1, 1, 1])
me_mesh_015.use_remesh_preserve_volume = False
me_mesh_015.use_remesh_preserve_attributes = False
me_mesh_015.use_mirror_vertex_groups = False
me_mesh_015.update()
me_mesh_014 = bpy.data.meshes.new('Mesh.014')
me_mesh_014.from_pydata([(0.004516, -0.0009639, 1.0), (0.002258, -0.0009639, 1.0), (0.002258, -0.003213, 1.0), (7.451e-09, -0.003213, 1.0), (7.451e-09, -0.0009639, 1.0), (-0.002258, -0.0009639, 1.0), (-0.002258, -0.005462, 1.0), (-0.004516, -0.005462, 1.0), (-0.004516, 0.005784, 1.0), (0.004516, 0.005784, 1.0), (-0.002258, 0.003534, 1.0), (-0.002258, 0.001285, 1.0), (0.002258, 0.001285, 1.0), (0.002258, 0.003534, 1.0), (0.004516, -0.0009639, -1.0), (0.002258, -0.0009639, -1.0), (0.002258, -0.003213, -1.0), (7.451e-09, -0.003213, -1.0), (7.451e-09, -0.0009639, -1.0), (-0.002258, -0.0009639, -1.0), (-0.002258, -0.005462, -1.0), (-0.004516, -0.005462, -1.0), (-0.004516, 0.005784, -1.0), (0.004516, 0.005784, -1.0), (-0.002258, 0.003534, -1.0), (-0.002258, 0.001285, -1.0), (0.002258, 0.001285, -1.0), (0.002258, 0.003534, -1.0), (0.004516, -0.0009639, -1.0), (0.004516, -0.0009639, 1.0), (0.002258, -0.0009639, -1.0), (0.002258, -0.0009639, 1.0), (0.002258, -0.003213, -1.0), (0.002258, -0.003213, 1.0), (7.451e-09, -0.003213, -1.0), (7.451e-09, -0.003213, 1.0), (7.451e-09, -0.0009639, -1.0), (7.451e-09, -0.0009639, 1.0), (-0.002258, -0.0009639, -1.0), (-0.002258, -0.0009639, 1.0), (-0.002258, -0.005462, -1.0), (-0.002258, -0.005462, 1.0), (-0.004516, -0.005462, -1.0), (-0.004516, -0.005462, 1.0), (-0.004516, 0.005784, -1.0), (-0.004516, 0.005784, 1.0), (0.004516, 0.005784, -1.0), (0.004516, 0.005784, 1.0), (-0.002258, 0.003534, -1.0), (-0.002258, 0.003534, 1.0), (-0.002258, 0.001285, -1.0), (-0.002258, 0.001285, 1.0), (0.002258, 0.001285, -1.0), (0.002258, 0.001285, 1.0), (0.002258, 0.003534, -1.0), (0.002258, 0.003534, 1.0)], [], [(7, 10, 8), (10, 9, 8), (10, 13, 9), (13, 0, 9), (7, 11, 10), (12, 0, 13), (7, 5, 11), (5, 12, 11), (5, 0, 12), (7, 6, 5), (4, 0, 5), (3, 1, 4), (1, 0, 4), (3, 2, 1), (24, 21, 22), (23, 24, 22), (27, 24, 23), (14, 27, 23), (25, 21, 24), (14, 26, 27), (19, 21, 25), (26, 19, 25), (14, 19, 26), (20, 21, 19), (14, 18, 19), (15, 17, 18), (14, 15, 18), (16, 17, 15), (29, 31, 30, 28), (31, 33, 32, 30), (33, 35, 34, 32), (35, 37, 36, 34), (37, 39, 38, 36), (39, 41, 40, 38), (41, 43, 42, 40), (43, 45, 44, 42), (45, 47, 46, 44), (47, 29, 28, 46), (49, 51, 50, 48), (51, 53, 52, 50), (53, 55, 54, 52), (55, 49, 48, 54)])
me_mesh_014.polygons.foreach_set('use_smooth', [0, 0, 0, 0, 0, 0, 0, 0, 0, 0, 0, 0, 0, 0, 0, 0, 0, 0, 0, 0, 0, 0, 0, 0, 0, 0, 0, 0, 1, 1, 1, 1, 1, 1, 1, 1, 1, 1, 1, 1, 1, 1])
me_mesh_014.use_remesh_preserve_volume = False
me_mesh_014.use_remesh_preserve_attributes = False
me_mesh_014.use_mirror_vertex_groups = False
me_mesh_014.update()
me_mesh_013 = bpy.data.meshes.new('Mesh.013')
me_mesh_013.from_pydata([(0.004014, 0.001499, 1.0), (0.004014, -0.00075, 1.0), (-0.0005017, -0.00075, 1.0), (-0.0005017, -0.005248, 1.0), (-0.00276, -0.005248, 1.0), (-0.00276, 0.003749, 1.0), (-0.0005017, 0.003749, 1.0), (-0.0005017, 0.001499, 1.0), (0.004014, 0.001499, -1.0), (0.004014, -0.00075, -1.0), (-0.0005017, -0.00075, -1.0), (-0.0005017, -0.005248, -1.0), (-0.00276, -0.005248, -1.0), (-0.00276, 0.003749, -1.0), (-0.0005017, 0.003749, -1.0), (-0.0005017, 0.001499, -1.0), (0.004014, 0.001499, -1.0), (0.004014, 0.001499, 1.0), (0.004014, -0.00075, -1.0), (0.004014, -0.00075, 1.0), (-0.0005017, -0.00075, -1.0), (-0.0005017, -0.00075, 1.0), (-0.0005017, -0.005248, -1.0), (-0.0005017, -0.005248, 1.0), (-0.00276, -0.005248, -1.0), (-0.00276, -0.005248, 1.0), (-0.00276, 0.003749, -1.0), (-0.00276, 0.003749, 1.0), (-0.0005017, 0.003749, -1.0), (-0.0005017, 0.003749, 1.0), (-0.0005017, 0.001499, -1.0), (-0.0005017, 0.001499, 1.0)], [], [(4, 6, 5), (4, 7, 6), (4, 2, 7), (2, 0, 7), (2, 1, 0), (4, 3, 2), (14, 12, 13), (15, 12, 14), (10, 12, 15), (8, 10, 15), (9, 10, 8), (11, 12, 10), (17, 19, 18, 16), (19, 21, 20, 18), (21, 23, 22, 20), (23, 25, 24, 22), (25, 27, 26, 24), (27, 29, 28, 26), (29, 31, 30, 28), (31, 17, 16, 30)])
me_mesh_013.polygons.foreach_set('use_smooth', [0, 0, 0, 0, 0, 0, 0, 0, 0, 0, 0, 0, 1, 1, 1, 1, 1, 1, 1, 1])
me_mesh_013.use_remesh_preserve_volume = False
me_mesh_013.use_remesh_preserve_attributes = False
me_mesh_013.use_mirror_vertex_groups = False
me_mesh_013.update()
me_mesh_016 = bpy.data.meshes.new('Mesh.016')
me_mesh_016.from_pydata([(0.004014, 0.001499, 1.0), (0.004014, -0.0007497, 1.0), (-0.0005017, -0.0007497, 1.0), (-0.0005017, -0.005248, 1.0), (-0.00276, -0.005248, 1.0), (-0.00276, 0.003749, 1.0), (-0.0005017, 0.003749, 1.0), (-0.0005017, 0.001499, 1.0), (0.004014, 0.001499, -1.0), (0.004014, -0.0007497, -1.0), (-0.0005017, -0.0007497, -1.0), (-0.0005017, -0.005248, -1.0), (-0.00276, -0.005248, -1.0), (-0.00276, 0.003749, -1.0), (-0.0005017, 0.003749, -1.0), (-0.0005017, 0.001499, -1.0), (0.004014, 0.001499, -1.0), (0.004014, 0.001499, 1.0), (0.004014, -0.0007497, -1.0), (0.004014, -0.0007497, 1.0), (-0.0005017, -0.0007497, -1.0), (-0.0005017, -0.0007497, 1.0), (-0.0005017, -0.005248, -1.0), (-0.0005017, -0.005248, 1.0), (-0.00276, -0.005248, -1.0), (-0.00276, -0.005248, 1.0), (-0.00276, 0.003749, -1.0), (-0.00276, 0.003749, 1.0), (-0.0005017, 0.003749, -1.0), (-0.0005017, 0.003749, 1.0), (-0.0005017, 0.001499, -1.0), (-0.0005017, 0.001499, 1.0)], [], [(4, 6, 5), (4, 7, 6), (4, 2, 7), (2, 0, 7), (2, 1, 0), (4, 3, 2), (14, 12, 13), (15, 12, 14), (10, 12, 15), (8, 10, 15), (9, 10, 8), (11, 12, 10), (17, 19, 18, 16), (19, 21, 20, 18), (21, 23, 22, 20), (23, 25, 24, 22), (25, 27, 26, 24), (27, 29, 28, 26), (29, 31, 30, 28), (31, 17, 16, 30)])
me_mesh_016.polygons.foreach_set('use_smooth', [0, 0, 0, 0, 0, 0, 0, 0, 0, 0, 0, 0, 1, 1, 1, 1, 1, 1, 1, 1])
me_mesh_016.use_remesh_preserve_volume = False
me_mesh_016.use_remesh_preserve_attributes = False
me_mesh_016.use_mirror_vertex_groups = False
me_mesh_016.update()
me_mesh_018 = bpy.data.meshes.new('Mesh.018')
me_mesh_018.from_pydata([(-0.004516, -0.003132, 1.0), (-0.004516, 0.003574, 1.0), (0.002258, 0.003574, 1.0), (0.002258, -0.000883, 1.0), (0.004516, -0.000883, 1.0), (0.004516, -0.003132, 1.0), (-0.002258, 0.001325, 1.0), (-0.002258, -0.000883, 1.0), (7.451e-09, -0.000883, 1.0), (7.451e-09, 0.001325, 1.0), (-0.004516, -0.003132, -1.0), (-0.004516, 0.003574, -1.0), (0.002258, 0.003574, -1.0), (0.002258, -0.000883, -1.0), (0.004516, -0.000883, -1.0), (0.004516, -0.003132, -1.0), (-0.002258, 0.001325, -1.0), (-0.002258, -0.000883, -1.0), (7.451e-09, -0.000883, -1.0), (7.451e-09, 0.001325, -1.0), (-0.004516, -0.003132, -1.0), (-0.004516, -0.003132, 1.0), (-0.004516, 0.003574, -1.0), (-0.004516, 0.003574, 1.0), (0.002258, 0.003574, -1.0), (0.002258, 0.003574, 1.0), (0.002258, -0.000883, -1.0), (0.002258, -0.000883, 1.0), (0.004516, -0.000883, -1.0), (0.004516, -0.000883, 1.0), (0.004516, -0.003132, -1.0), (0.004516, -0.003132, 1.0), (-0.002258, 0.001325, -1.0), (-0.002258, 0.001325, 1.0), (-0.002258, -0.000883, -1.0), (-0.002258, -0.000883, 1.0), (7.451e-09, -0.000883, -1.0), (7.451e-09, -0.000883, 1.0), (7.451e-09, 0.001325, -1.0), (7.451e-09, 0.001325, 1.0)], [], [(0, 6, 1), (6, 2, 1), (6, 9, 2), (9, 3, 2), (0, 7, 6), (8, 3, 9), (0, 8, 7), (0, 3, 8), (0, 4, 3), (0, 5, 4), (16, 10, 11), (12, 16, 11), (19, 16, 12), (13, 19, 12), (17, 10, 16), (13, 18, 19), (18, 10, 17), (13, 10, 18), (14, 10, 13), (15, 10, 14), (21, 23, 22, 20), (23, 25, 24, 22), (25, 27, 26, 24), (27, 29, 28, 26), (29, 31, 30, 28), (31, 21, 20, 30), (33, 35, 34, 32), (35, 37, 36, 34), (37, 39, 38, 36), (39, 33, 32, 38)])
me_mesh_018.polygons.foreach_set('use_smooth', [0, 0, 0, 0, 0, 0, 0, 0, 0, 0, 0, 0, 0, 0, 0, 0, 0, 0, 0, 0, 1, 1, 1, 1, 1, 1, 1, 1, 1, 1])
me_mesh_018.use_remesh_preserve_volume = False
me_mesh_018.use_remesh_preserve_attributes = False
me_mesh_018.use_mirror_vertex_groups = False
me_mesh_018.update()
me_mesh_020 = bpy.data.meshes.new('Mesh.020')
me_mesh_020.from_pydata([(-0.005645, 0.005248, 1.0), (-0.003387, 0.005248, 1.0), (-0.003387, -0.003749, 1.0), (-0.001129, -0.003749, 1.0), (-0.001129, 0.002999, 1.0), (0.001129, 0.002999, 1.0), (0.001129, -0.003749, 1.0), (0.003387, -0.003749, 1.0), (0.003387, 0.005248, 1.0), (0.005645, 0.005248, 1.0), (0.005645, -0.005998, 1.0), (-0.005645, -0.005998, 1.0), (-0.005645, 0.005248, -1.0), (-0.003387, 0.005248, -1.0), (-0.003387, -0.003749, -1.0), (-0.001129, -0.003749, -1.0), (-0.001129, 0.002999, -1.0), (0.001129, 0.002999, -1.0), (0.001129, -0.003749, -1.0), (0.003387, -0.003749, -1.0), (0.003387, 0.005248, -1.0), (0.005645, 0.005248, -1.0), (0.005645, -0.005998, -1.0), (-0.005645, -0.005998, -1.0), (-0.005645, 0.005248, -1.0), (-0.005645, 0.005248, 1.0), (-0.003387, 0.005248, -1.0), (-0.003387, 0.005248, 1.0), (-0.003387, -0.003749, -1.0), (-0.003387, -0.003749, 1.0), (-0.001129, -0.003749, -1.0), (-0.001129, -0.003749, 1.0), (-0.001129, 0.002999, -1.0), (-0.001129, 0.002999, 1.0), (0.001129, 0.002999, -1.0), (0.001129, 0.002999, 1.0), (0.001129, -0.003749, -1.0), (0.001129, -0.003749, 1.0), (0.003387, -0.003749, -1.0), (0.003387, -0.003749, 1.0), (0.003387, 0.005248, -1.0), (0.003387, 0.005248, 1.0), (0.005645, 0.005248, -1.0), (0.005645, 0.005248, 1.0), (0.005645, -0.005998, -1.0), (0.005645, -0.005998, 1.0), (-0.005645, -0.005998, -1.0), (-0.005645, -0.005998, 1.0)], [], [(11, 1, 0), (11, 2, 1), (7, 9, 8), (7, 10, 9), (3, 5, 4), (3, 6, 5), (11, 3, 2), (11, 6, 3), (11, 7, 6), (11, 10, 7), (13, 23, 12), (14, 23, 13), (21, 19, 20), (22, 19, 21), (17, 15, 16), (18, 15, 17), (15, 23, 14), (18, 23, 15), (19, 23, 18), (22, 23, 19), (25, 27, 26, 24), (27, 29, 28, 26), (29, 31, 30, 28), (31, 33, 32, 30), (33, 35, 34, 32), (35, 37, 36, 34), (37, 39, 38, 36), (39, 41, 40, 38), (41, 43, 42, 40), (43, 45, 44, 42), (45, 47, 46, 44), (47, 25, 24, 46)])
me_mesh_020.polygons.foreach_set('use_smooth', [0, 0, 0, 0, 0, 0, 0, 0, 0, 0, 0, 0, 0, 0, 0, 0, 0, 0, 0, 0, 1, 1, 1, 1, 1, 1, 1, 1, 1, 1, 1, 1])
me_mesh_020.use_remesh_preserve_volume = False
me_mesh_020.use_remesh_preserve_attributes = False
me_mesh_020.use_mirror_vertex_groups = False
me_mesh_020.update()
me_mesh_017 = bpy.data.meshes.new('Mesh.017')
me_mesh_017.from_pydata([(-0.0009031, 0.00135, 1.0), (0.001355, 0.00135, 1.0), (0.001355, -0.0008997, 1.0), (-0.0009031, -0.0008997, 1.0), (-0.0009031, 0.00135, -1.0), (0.001355, 0.00135, -1.0), (0.001355, -0.0008997, -1.0), (-0.0009031, -0.0008997, -1.0), (-0.0009031, 0.00135, -1.0), (-0.0009031, 0.00135, 1.0), (0.001355, 0.00135, -1.0), (0.001355, 0.00135, 1.0), (0.001355, -0.0008997, -1.0), (0.001355, -0.0008997, 1.0), (-0.0009031, -0.0008997, -1.0), (-0.0009031, -0.0008997, 1.0)], [], [(3, 1, 0), (3, 2, 1), (5, 7, 4), (6, 7, 5), (9, 11, 10, 8), (11, 13, 12, 10), (13, 15, 14, 12), (15, 9, 8, 14)])
me_mesh_017.polygons.foreach_set('use_smooth', [0, 0, 0, 0, 1, 1, 1, 1])
me_mesh_017.use_remesh_preserve_volume = False
me_mesh_017.use_remesh_preserve_attributes = False
me_mesh_017.use_mirror_vertex_groups = False
me_mesh_017.update()
me_mesh_019 = bpy.data.meshes.new('Mesh.019')
me_mesh_019.from_pydata([(-0.0009031, 0.00135, 1.0), (0.001355, 0.00135, 1.0), (0.001355, -0.0008997, 1.0), (-0.0009031, -0.0008997, 1.0), (-0.0009031, 0.00135, -1.0), (0.001355, 0.00135, -1.0), (0.001355, -0.0008997, -1.0), (-0.0009031, -0.0008997, -1.0), (-0.0009031, 0.00135, -1.0), (-0.0009031, 0.00135, 1.0), (0.001355, 0.00135, -1.0), (0.001355, 0.00135, 1.0), (0.001355, -0.0008997, -1.0), (0.001355, -0.0008997, 1.0), (-0.0009031, -0.0008997, -1.0), (-0.0009031, -0.0008997, 1.0)], [], [(3, 1, 0), (3, 2, 1), (5, 7, 4), (6, 7, 5), (9, 11, 10, 8), (11, 13, 12, 10), (13, 15, 14, 12), (15, 9, 8, 14)])
me_mesh_019.polygons.foreach_set('use_smooth', [0, 0, 0, 0, 1, 1, 1, 1])
me_mesh_019.use_remesh_preserve_volume = False
me_mesh_019.use_remesh_preserve_attributes = False
me_mesh_019.use_mirror_vertex_groups = False
me_mesh_019.update()
me_mesh_022 = bpy.data.meshes.new('Mesh.022')
me_mesh_022.from_pydata([(-0.003613, 0.0018, 1.0), (0.0009031, 0.0018, 1.0), (0.0009031, 0.006298, 1.0), (0.003161, 0.006298, 1.0), (0.003161, -0.004948, 1.0), (-0.003613, -0.004948, 1.0), (0.0009031, -0.002699, 1.0), (0.0009031, -0.0004499, 1.0), (-0.001355, -0.0004499, 1.0), (-0.001355, -0.002699, 1.0), (-0.003613, 0.0018, -1.0), (0.0009031, 0.0018, -1.0), (0.0009031, 0.006298, -1.0), (0.003161, 0.006298, -1.0), (0.003161, -0.004948, -1.0), (-0.003613, -0.004948, -1.0), (0.0009031, -0.002699, -1.0), (0.0009031, -0.0004499, -1.0), (-0.001355, -0.0004499, -1.0), (-0.001355, -0.002699, -1.0), (-0.003613, 0.0018, -1.0), (-0.003613, 0.0018, 1.0), (0.0009031, 0.0018, -1.0), (0.0009031, 0.0018, 1.0), (0.0009031, 0.006298, -1.0), (0.0009031, 0.006298, 1.0), (0.003161, 0.006298, -1.0), (0.003161, 0.006298, 1.0), (0.003161, -0.004948, -1.0), (0.003161, -0.004948, 1.0), (-0.003613, -0.004948, -1.0), (-0.003613, -0.004948, 1.0), (0.0009031, -0.002699, -1.0), (0.0009031, -0.002699, 1.0), (0.0009031, -0.0004499, -1.0), (0.0009031, -0.0004499, 1.0), (-0.001355, -0.0004499, -1.0), (-0.001355, -0.0004499, 1.0), (-0.001355, -0.002699, -1.0), (-0.001355, -0.002699, 1.0)], [], [(1, 3, 2), (1, 4, 3), (5, 8, 0), (8, 1, 0), (8, 7, 1), (7, 4, 1), (5, 9, 8), (6, 4, 7), (5, 6, 9), (5, 4, 6), (13, 11, 12), (14, 11, 13), (18, 15, 10), (11, 18, 10), (17, 18, 11), (14, 17, 11), (19, 15, 18), (14, 16, 17), (16, 15, 19), (14, 15, 16), (21, 23, 22, 20), (23, 25, 24, 22), (25, 27, 26, 24), (27, 29, 28, 26), (29, 31, 30, 28), (31, 21, 20, 30), (33, 35, 34, 32), (35, 37, 36, 34), (37, 39, 38, 36), (39, 33, 32, 38)])
me_mesh_022.polygons.foreach_set('use_smooth', [0, 0, 0, 0, 0, 0, 0, 0, 0, 0, 0, 0, 0, 0, 0, 0, 0, 0, 0, 0, 1, 1, 1, 1, 1, 1, 1, 1, 1, 1])
me_mesh_022.use_remesh_preserve_volume = False
me_mesh_022.use_remesh_preserve_attributes = False
me_mesh_022.use_mirror_vertex_groups = False
me_mesh_022.update()
me_mesh_023 = bpy.data.meshes.new('Mesh.023')
me_mesh_023.from_pydata([(-0.003763, 0.005623, 1.0), (0.00301, 0.005623, 1.0), (0.00301, -0.001125, 1.0), (-0.001505, -0.001125, 1.0), (-0.001505, -0.003374, 1.0), (0.00301, -0.003374, 1.0), (0.00301, -0.005623, 1.0), (-0.003763, -0.005623, 1.0), (0.0007526, 0.001125, 1.0), (0.0007526, 0.003374, 1.0), (-0.001505, 0.003374, 1.0), (-0.001505, 0.001125, 1.0), (-0.003763, 0.005623, -1.0), (0.00301, 0.005623, -1.0), (0.00301, -0.001125, -1.0), (-0.001505, -0.001125, -1.0), (-0.001505, -0.003374, -1.0), (0.00301, -0.003374, -1.0), (0.00301, -0.005623, -1.0), (-0.003763, -0.005623, -1.0), (0.0007526, 0.001125, -1.0), (0.0007526, 0.003374, -1.0), (-0.001505, 0.003374, -1.0), (-0.001505, 0.001125, -1.0), (-0.003763, 0.005623, -1.0), (-0.003763, 0.005623, 1.0), (0.00301, 0.005623, -1.0), (0.00301, 0.005623, 1.0), (0.00301, -0.001125, -1.0), (0.00301, -0.001125, 1.0), (-0.001505, -0.001125, -1.0), (-0.001505, -0.001125, 1.0), (-0.001505, -0.003374, -1.0), (-0.001505, -0.003374, 1.0), (0.00301, -0.003374, -1.0), (0.00301, -0.003374, 1.0), (0.00301, -0.005623, -1.0), (0.00301, -0.005623, 1.0), (-0.003763, -0.005623, -1.0), (-0.003763, -0.005623, 1.0), (0.0007526, 0.001125, -1.0), (0.0007526, 0.001125, 1.0), (0.0007526, 0.003374, -1.0), (0.0007526, 0.003374, 1.0), (-0.001505, 0.003374, -1.0), (-0.001505, 0.003374, 1.0), (-0.001505, 0.001125, -1.0), (-0.001505, 0.001125, 1.0)], [], [(7, 10, 0), (10, 1, 0), (10, 9, 1), (9, 2, 1), (7, 11, 10), (8, 2, 9), (7, 3, 11), (3, 8, 11), (3, 2, 8), (7, 4, 3), (7, 5, 4), (7, 6, 5), (22, 19, 12), (13, 22, 12), (21, 22, 13), (14, 21, 13), (23, 19, 22), (14, 20, 21), (15, 19, 23), (20, 15, 23), (14, 15, 20), (16, 19, 15), (17, 19, 16), (18, 19, 17), (25, 27, 26, 24), (27, 29, 28, 26), (29, 31, 30, 28), (31, 33, 32, 30), (33, 35, 34, 32), (35, 37, 36, 34), (37, 39, 38, 36), (39, 25, 24, 38), (41, 43, 42, 40), (43, 45, 44, 42), (45, 47, 46, 44), (47, 41, 40, 46)])
me_mesh_023.polygons.foreach_set('use_smooth', [0, 0, 0, 0, 0, 0, 0, 0, 0, 0, 0, 0, 0, 0, 0, 0, 0, 0, 0, 0, 0, 0, 0, 0, 1, 1, 1, 1, 1, 1, 1, 1, 1, 1, 1, 1])
me_mesh_023.use_remesh_preserve_volume = False
me_mesh_023.use_remesh_preserve_attributes = False
me_mesh_023.use_mirror_vertex_groups = False
me_mesh_023.update()
me_mesh_024 = bpy.data.meshes.new('Mesh.024')
me_mesh_024.from_pydata([(-0.003387, -0.0003748, 1.0), (-0.003387, 0.001874, 1.0), (-0.001129, 0.001874, 1.0), (-0.001129, 0.004124, 1.0), (0.001129, 0.004124, 1.0), (0.001129, 0.001874, 1.0), (0.003387, 0.001874, 1.0), (0.003387, -0.0003748, 1.0), (0.001129, -0.0003748, 1.0), (0.001129, -0.007123, 1.0), (-0.001129, -0.007123, 1.0), (-0.001129, -0.0003748, 1.0), (-0.003387, -0.0003748, -1.0), (-0.003387, 0.001874, -1.0), (-0.001129, 0.001874, -1.0), (-0.001129, 0.004124, -1.0), (0.001129, 0.004124, -1.0), (0.001129, 0.001874, -1.0), (0.003387, 0.001874, -1.0), (0.003387, -0.0003748, -1.0), (0.001129, -0.0003748, -1.0), (0.001129, -0.007123, -1.0), (-0.001129, -0.007123, -1.0), (-0.001129, -0.0003748, -1.0), (-0.003387, -0.0003748, -1.0), (-0.003387, -0.0003748, 1.0), (-0.003387, 0.001874, -1.0), (-0.003387, 0.001874, 1.0), (-0.001129, 0.001874, -1.0), (-0.001129, 0.001874, 1.0), (-0.001129, 0.004124, -1.0), (-0.001129, 0.004124, 1.0), (0.001129, 0.004124, -1.0), (0.001129, 0.004124, 1.0), (0.001129, 0.001874, -1.0), (0.001129, 0.001874, 1.0), (0.003387, 0.001874, -1.0), (0.003387, 0.001874, 1.0), (0.003387, -0.0003748, -1.0), (0.003387, -0.0003748, 1.0), (0.001129, -0.0003748, -1.0), (0.001129, -0.0003748, 1.0), (0.001129, -0.007123, -1.0), (0.001129, -0.007123, 1.0), (-0.001129, -0.007123, -1.0), (-0.001129, -0.007123, 1.0), (-0.001129, -0.0003748, -1.0), (-0.001129, -0.0003748, 1.0)], [], [(2, 4, 3), (2, 5, 4), (0, 2, 1), (0, 5, 2), (0, 6, 5), (0, 7, 6), (11, 7, 0), (10, 8, 11), (8, 7, 11), (10, 9, 8), (16, 14, 15), (17, 14, 16), (14, 12, 13), (17, 12, 14), (18, 12, 17), (19, 12, 18), (19, 23, 12), (20, 22, 23), (19, 20, 23), (21, 22, 20), (25, 27, 26, 24), (27, 29, 28, 26), (29, 31, 30, 28), (31, 33, 32, 30), (33, 35, 34, 32), (35, 37, 36, 34), (37, 39, 38, 36), (39, 41, 40, 38), (41, 43, 42, 40), (43, 45, 44, 42), (45, 47, 46, 44), (47, 25, 24, 46)])
me_mesh_024.polygons.foreach_set('use_smooth', [0, 0, 0, 0, 0, 0, 0, 0, 0, 0, 0, 0, 0, 0, 0, 0, 0, 0, 0, 0, 1, 1, 1, 1, 1, 1, 1, 1, 1, 1, 1, 1])
me_mesh_024.use_remesh_preserve_volume = False
me_mesh_024.use_remesh_preserve_attributes = False
me_mesh_024.use_mirror_vertex_groups = False
me_mesh_024.update()
me_mesh_025 = bpy.data.meshes.new('Mesh.025')
me_mesh_025.from_pydata([(-0.004516, 0.003599, 1.0), (0.002258, 0.003599, 1.0), (0.002258, -0.0008998, 1.0), (0.004516, -0.0008998, 1.0), (0.004516, -0.003149, 1.0), (-0.004516, -0.003149, 1.0), (7.451e-09, -0.0008998, 1.0), (7.451e-09, 0.00135, 1.0), (-0.002258, 0.00135, 1.0), (-0.002258, -0.0008998, 1.0), (-0.004516, 0.003599, -1.0), (0.002258, 0.003599, -1.0), (0.002258, -0.0008998, -1.0), (0.004516, -0.0008998, -1.0), (0.004516, -0.003149, -1.0), (-0.004516, -0.003149, -1.0), (7.451e-09, -0.0008998, -1.0), (7.451e-09, 0.00135, -1.0), (-0.002258, 0.00135, -1.0), (-0.002258, -0.0008998, -1.0), (-0.004516, 0.003599, -1.0), (-0.004516, 0.003599, 1.0), (0.002258, 0.003599, -1.0), (0.002258, 0.003599, 1.0), (0.002258, -0.0008998, -1.0), (0.002258, -0.0008998, 1.0), (0.004516, -0.0008998, -1.0), (0.004516, -0.0008998, 1.0), (0.004516, -0.003149, -1.0), (0.004516, -0.003149, 1.0), (-0.004516, -0.003149, -1.0), (-0.004516, -0.003149, 1.0), (7.451e-09, -0.0008998, -1.0), (7.451e-09, -0.0008998, 1.0), (7.451e-09, 0.00135, -1.0), (7.451e-09, 0.00135, 1.0), (-0.002258, 0.00135, -1.0), (-0.002258, 0.00135, 1.0), (-0.002258, -0.0008998, -1.0), (-0.002258, -0.0008998, 1.0)], [], [(5, 8, 0), (8, 1, 0), (8, 7, 1), (7, 2, 1), (5, 9, 8), (6, 2, 7), (5, 6, 9), (5, 2, 6), (5, 3, 2), (5, 4, 3), (18, 15, 10), (11, 18, 10), (17, 18, 11), (12, 17, 11), (19, 15, 18), (12, 16, 17), (16, 15, 19), (12, 15, 16), (13, 15, 12), (14, 15, 13), (21, 23, 22, 20), (23, 25, 24, 22), (25, 27, 26, 24), (27, 29, 28, 26), (29, 31, 30, 28), (31, 21, 20, 30), (33, 35, 34, 32), (35, 37, 36, 34), (37, 39, 38, 36), (39, 33, 32, 38)])
me_mesh_025.polygons.foreach_set('use_smooth', [0, 0, 0, 0, 0, 0, 0, 0, 0, 0, 0, 0, 0, 0, 0, 0, 0, 0, 0, 0, 1, 1, 1, 1, 1, 1, 1, 1, 1, 1])
me_mesh_025.use_remesh_preserve_volume = False
me_mesh_025.use_remesh_preserve_attributes = False
me_mesh_025.use_mirror_vertex_groups = False
me_mesh_025.update()
me_mesh_026 = bpy.data.meshes.new('Mesh.026')
me_mesh_026.from_pydata([(-0.003763, 0.005623, 1.0), (0.00301, 0.005623, 1.0), (0.00301, -0.001125, 1.0), (-0.001505, -0.001125, 1.0), (-0.001505, -0.003374, 1.0), (0.00301, -0.003374, 1.0), (0.00301, -0.005623, 1.0), (-0.003763, -0.005623, 1.0), (0.0007526, 0.001125, 1.0), (0.0007526, 0.003374, 1.0), (-0.001505, 0.003374, 1.0), (-0.001505, 0.001125, 1.0), (-0.003763, 0.005623, -1.0), (0.00301, 0.005623, -1.0), (0.00301, -0.001125, -1.0), (-0.001505, -0.001125, -1.0), (-0.001505, -0.003374, -1.0), (0.00301, -0.003374, -1.0), (0.00301, -0.005623, -1.0), (-0.003763, -0.005623, -1.0), (0.0007526, 0.001125, -1.0), (0.0007526, 0.003374, -1.0), (-0.001505, 0.003374, -1.0), (-0.001505, 0.001125, -1.0), (-0.003763, 0.005623, -1.0), (-0.003763, 0.005623, 1.0), (0.00301, 0.005623, -1.0), (0.00301, 0.005623, 1.0), (0.00301, -0.001125, -1.0), (0.00301, -0.001125, 1.0), (-0.001505, -0.001125, -1.0), (-0.001505, -0.001125, 1.0), (-0.001505, -0.003374, -1.0), (-0.001505, -0.003374, 1.0), (0.00301, -0.003374, -1.0), (0.00301, -0.003374, 1.0), (0.00301, -0.005623, -1.0), (0.00301, -0.005623, 1.0), (-0.003763, -0.005623, -1.0), (-0.003763, -0.005623, 1.0), (0.0007526, 0.001125, -1.0), (0.0007526, 0.001125, 1.0), (0.0007526, 0.003374, -1.0), (0.0007526, 0.003374, 1.0), (-0.001505, 0.003374, -1.0), (-0.001505, 0.003374, 1.0), (-0.001505, 0.001125, -1.0), (-0.001505, 0.001125, 1.0)], [], [(7, 10, 0), (10, 1, 0), (10, 9, 1), (9, 2, 1), (7, 11, 10), (8, 2, 9), (7, 3, 11), (3, 8, 11), (3, 2, 8), (7, 4, 3), (7, 5, 4), (7, 6, 5), (22, 19, 12), (13, 22, 12), (21, 22, 13), (14, 21, 13), (23, 19, 22), (14, 20, 21), (15, 19, 23), (20, 15, 23), (14, 15, 20), (16, 19, 15), (17, 19, 16), (18, 19, 17), (25, 27, 26, 24), (27, 29, 28, 26), (29, 31, 30, 28), (31, 33, 32, 30), (33, 35, 34, 32), (35, 37, 36, 34), (37, 39, 38, 36), (39, 25, 24, 38), (41, 43, 42, 40), (43, 45, 44, 42), (45, 47, 46, 44), (47, 41, 40, 46)])
me_mesh_026.polygons.foreach_set('use_smooth', [0, 0, 0, 0, 0, 0, 0, 0, 0, 0, 0, 0, 0, 0, 0, 0, 0, 0, 0, 0, 0, 0, 0, 0, 1, 1, 1, 1, 1, 1, 1, 1, 1, 1, 1, 1])
me_mesh_026.use_remesh_preserve_volume = False
me_mesh_026.use_remesh_preserve_attributes = False
me_mesh_026.use_mirror_vertex_groups = False
me_mesh_026.update()
me_mesh_027 = bpy.data.meshes.new('Mesh.027')
me_mesh_027.from_pydata([(-0.002822, -0.005061, 1.0), (-0.002822, 0.003936, 1.0), (-0.0005644, 0.003936, 1.0), (-0.0005644, 0.001687, 1.0), (0.003951, 0.001687, 1.0), (0.003951, -0.0005622, 1.0), (-0.0005644, -0.0005622, 1.0), (-0.0005644, -0.005061, 1.0), (-0.002822, -0.005061, -1.0), (-0.002822, 0.003936, -1.0), (-0.0005644, 0.003936, -1.0), (-0.0005644, 0.001687, -1.0), (0.003951, 0.001687, -1.0), (0.003951, -0.0005622, -1.0), (-0.0005644, -0.0005622, -1.0), (-0.0005644, -0.005061, -1.0), (-0.002822, -0.005061, -1.0), (-0.002822, -0.005061, 1.0), (-0.002822, 0.003936, -1.0), (-0.002822, 0.003936, 1.0), (-0.0005644, 0.003936, -1.0), (-0.0005644, 0.003936, 1.0), (-0.0005644, 0.001687, -1.0), (-0.0005644, 0.001687, 1.0), (0.003951, 0.001687, -1.0), (0.003951, 0.001687, 1.0), (0.003951, -0.0005622, -1.0), (0.003951, -0.0005622, 1.0), (-0.0005644, -0.0005622, -1.0), (-0.0005644, -0.0005622, 1.0), (-0.0005644, -0.005061, -1.0), (-0.0005644, -0.005061, 1.0)], [], [(0, 2, 1), (0, 3, 2), (0, 6, 3), (6, 4, 3), (6, 5, 4), (0, 7, 6), (10, 8, 9), (11, 8, 10), (14, 8, 11), (12, 14, 11), (13, 14, 12), (15, 8, 14), (17, 19, 18, 16), (19, 21, 20, 18), (21, 23, 22, 20), (23, 25, 24, 22), (25, 27, 26, 24), (27, 29, 28, 26), (29, 31, 30, 28), (31, 17, 16, 30)])
me_mesh_027.polygons.foreach_set('use_smooth', [0, 0, 0, 0, 0, 0, 0, 0, 0, 0, 0, 0, 1, 1, 1, 1, 1, 1, 1, 1])
me_mesh_027.use_remesh_preserve_volume = False
me_mesh_027.use_remesh_preserve_attributes = False
me_mesh_027.use_mirror_vertex_groups = False
me_mesh_027.update()

# ---- objects
ob_curve_019 = bpy.data.objects.new('Curve.019', me_mesh)
ob_curve_034 = bpy.data.objects.new('Curve.034', me_mesh_010)
ob_curve_033 = bpy.data.objects.new('Curve.033', me_mesh_007)
ob_curve_032 = bpy.data.objects.new('Curve.032', me_mesh_011)
ob_curve_031 = bpy.data.objects.new('Curve.031', me_mesh_029)
ob_curve_030 = bpy.data.objects.new('Curve.030', me_mesh_028)
ob_curve_029 = bpy.data.objects.new('Curve.029', me_mesh_030)
ob_curve_028 = bpy.data.objects.new('Curve.028', me_mesh_032)
ob_curve_027 = bpy.data.objects.new('Curve.027', me_mesh_031)
ob_curve_026 = bpy.data.objects.new('Curve.026', me_mesh_021)
ob_curve_025 = bpy.data.objects.new('Curve.025', me_mesh_034)
ob_curve_024 = bpy.data.objects.new('Curve.024', me_mesh_033)
ob_curve_023 = bpy.data.objects.new('Curve.023', me_mesh_005)
ob_curve_022 = bpy.data.objects.new('Curve.022', me_mesh_006)
ob_curve_021 = bpy.data.objects.new('Curve.021', me_mesh_008)
ob_curve_020 = bpy.data.objects.new('Curve.020', me_mesh_001)
ob_curve_018 = bpy.data.objects.new('Curve.018', me_mesh_004)
ob_curve_017 = bpy.data.objects.new('Curve.017', me_mesh_003)
ob_curve_016 = bpy.data.objects.new('Curve.016', me_mesh_002)
ob_curve_015 = bpy.data.objects.new('Curve.015', me_mesh_009)
ob_curve_014 = bpy.data.objects.new('Curve.014', me_mesh_012)
ob_curve_013 = bpy.data.objects.new('Curve.013', me_mesh_015)
ob_curve_012 = bpy.data.objects.new('Curve.012', me_mesh_014)
ob_curve_011 = bpy.data.objects.new('Curve.011', me_mesh_013)
ob_curve_010 = bpy.data.objects.new('Curve.010', me_mesh_016)
ob_curve_009 = bpy.data.objects.new('Curve.009', me_mesh_018)
ob_curve_008 = bpy.data.objects.new('Curve.008', me_mesh_020)
ob_curve_007 = bpy.data.objects.new('Curve.007', me_mesh_017)
ob_curve_006 = bpy.data.objects.new('Curve.006', me_mesh_019)
ob_curve_005 = bpy.data.objects.new('Curve.005', me_mesh_022)
ob_curve_004 = bpy.data.objects.new('Curve.004', me_mesh_023)
ob_curve_003 = bpy.data.objects.new('Curve.003', me_mesh_024)
ob_curve_002 = bpy.data.objects.new('Curve.002', me_mesh_025)
ob_curve_001 = bpy.data.objects.new('Curve.001', me_mesh_026)
ob_curve = bpy.data.objects.new('Curve', me_mesh_027)

# ---- transforms, parenting, visibility, modifiers, constraints
ob_curve_019.location = (-3.586, -18.64, 0.0)
ob_curve_019.lineart.crease_threshold = 0.0
ob_curve_034.parent = ob_curve_019
ob_curve_034.matrix_parent_inverse = Matrix(((1.0, 0.0, 0.0, 3.586), (0.0, 1.0, 0.0, 18.64), (0.0, 0.0, 1.0, 0.0), (0.0, 0.0, 0.0, 1.0)))
ob_curve_034.location = (0.4138, -4.363, 0.0)
ob_curve_034.scale = (354.3, 266.8, 0.5)
ob_curve_034.lineart.crease_threshold = 0.0
ob_curve_033.parent = ob_curve_019
ob_curve_033.matrix_parent_inverse = Matrix(((1.0, 0.0, 0.0, 3.586), (0.0, 1.0, 0.0, 18.64), (0.0, 0.0, 1.0, 0.0), (0.0, 0.0, 0.0, 1.0)))
ob_curve_033.location = (0.7091, -13.3, 0.0)
ob_curve_033.scale = (354.3, 266.7, 0.5)
ob_curve_033.lineart.crease_threshold = 0.0
ob_curve_032.parent = ob_curve_019
ob_curve_032.matrix_parent_inverse = Matrix(((1.0, 0.0, 0.0, 3.586), (0.0, 1.0, 0.0, 18.64), (0.0, 0.0, 1.0, 0.0), (0.0, 0.0, 0.0, 1.0)))
ob_curve_032.location = (-2.491, -3.098, 0.0)
ob_curve_032.scale = (354.3, 266.7, 0.5)
ob_curve_032.lineart.crease_threshold = 0.0
ob_curve_031.parent = ob_curve_019
ob_curve_031.matrix_parent_inverse = Matrix(((1.0, 0.0, 0.0, 3.586), (0.0, 1.0, 0.0, 18.64), (0.0, 0.0, 1.0, 0.0), (0.0, 0.0, 0.0, 1.0)))
ob_curve_031.location = (1.214, 31.03, 0.0)
ob_curve_031.scale = (354.3, 266.7, 0.5)
ob_curve_031.lineart.crease_threshold = 0.0
ob_curve_030.parent = ob_curve_019
ob_curve_030.matrix_parent_inverse = Matrix(((1.0, 0.0, 0.0, 3.586), (0.0, 1.0, 0.0, 18.64), (0.0, 0.0, 1.0, 0.0), (0.0, 0.0, 0.0, 1.0)))
ob_curve_030.location = (-2.071, 33.64, 0.0)
ob_curve_030.scale = (354.3, 266.7, 0.5)
ob_curve_030.lineart.crease_threshold = 0.0
ob_curve_029.parent = ob_curve_019
ob_curve_029.matrix_parent_inverse = Matrix(((1.0, 0.0, 0.0, 3.586), (0.0, 1.0, 0.0, 18.64), (0.0, 0.0, 1.0, 0.0), (0.0, 0.0, 0.0, 1.0)))
ob_curve_029.location = (1.16, 27.71, 0.0)
ob_curve_029.scale = (354.3, 266.7, 0.5)
ob_curve_029.lineart.crease_threshold = 0.0
ob_curve_028.parent = ob_curve_019
ob_curve_028.matrix_parent_inverse = Matrix(((1.0, 0.0, 0.0, 3.586), (0.0, 1.0, 0.0, 18.64), (0.0, 0.0, 1.0, 0.0), (0.0, 0.0, 0.0, 1.0)))
ob_curve_028.location = (2.014, 22.75, 0.0)
ob_curve_028.scale = (354.3, 266.7, 0.5)
ob_curve_028.lineart.crease_threshold = 0.0
ob_curve_027.parent = ob_curve_019
ob_curve_027.matrix_parent_inverse = Matrix(((1.0, 0.0, 0.0, 3.586), (0.0, 1.0, 0.0, 18.64), (0.0, 0.0, 1.0, 0.0), (0.0, 0.0, 0.0, 1.0)))
ob_curve_027.location = (2.014, 25.15, 0.0)
ob_curve_027.scale = (354.3, 266.7, 0.5)
ob_curve_027.lineart.crease_threshold = 0.0
ob_curve_026.parent = ob_curve_019
ob_curve_026.matrix_parent_inverse = Matrix(((1.0, 0.0, 0.0, 3.586), (0.0, 1.0, 0.0, 18.64), (0.0, 0.0, 1.0, 0.0), (0.0, 0.0, 0.0, 1.0)))
ob_curve_026.location = (2.094, 11.42, 0.0)
ob_curve_026.scale = (354.3, 266.7, 0.5)
ob_curve_026.lineart.crease_threshold = 0.0
ob_curve_025.parent = ob_curve_019
ob_curve_025.matrix_parent_inverse = Matrix(((1.0, 0.0, 0.0, 3.586), (0.0, 1.0, 0.0, 18.64), (0.0, 0.0, 1.0, 0.0), (0.0, 0.0, 0.0, 1.0)))
ob_curve_025.location = (2.014, 15.55, 0.0)
ob_curve_025.scale = (354.3, 266.7, 0.5)
ob_curve_025.lineart.crease_threshold = 0.0
ob_curve_024.parent = ob_curve_019
ob_curve_024.matrix_parent_inverse = Matrix(((1.0, 0.0, 0.0, 3.586), (0.0, 1.0, 0.0, 18.64), (0.0, 0.0, 1.0, 0.0), (0.0, 0.0, 0.0, 1.0)))
ob_curve_024.location = (2.014, 19.15, 0.0)
ob_curve_024.scale = (354.3, 266.7, 0.5)
ob_curve_024.lineart.crease_threshold = 0.0
ob_curve_023.parent = ob_curve_019
ob_curve_023.matrix_parent_inverse = Matrix(((1.0, 0.0, 0.0, 3.586), (0.0, 1.0, 0.0, 18.64), (0.0, 0.0, 1.0, 0.0), (0.0, 0.0, 0.0, 1.0)))
ob_curve_023.location = (0.5245, -19.9, 0.0)
ob_curve_023.scale = (354.3, 266.7, 0.5)
ob_curve_023.lineart.crease_threshold = 0.0
ob_curve_022.parent = ob_curve_019
ob_curve_022.matrix_parent_inverse = Matrix(((1.0, 0.0, 0.0, 3.586), (0.0, 1.0, 0.0, 18.64), (0.0, 0.0, 1.0, 0.0), (0.0, 0.0, 0.0, 1.0)))
ob_curve_022.location = (0.5245, -16.3, 0.0)
ob_curve_022.scale = (354.3, 266.7, 0.5)
ob_curve_022.lineart.crease_threshold = 0.0
ob_curve_021.parent = ob_curve_019
ob_curve_021.matrix_parent_inverse = Matrix(((1.0, 0.0, 0.0, 3.586), (0.0, 1.0, 0.0, 18.64), (0.0, 0.0, 1.0, 0.0), (0.0, 0.0, 0.0, 1.0)))
ob_curve_021.location = (0.4138, -10.0, 0.0)
ob_curve_021.scale = (354.3, 266.7, 0.5)
ob_curve_021.lineart.crease_threshold = 0.0
ob_curve_020.parent = ob_curve_019
ob_curve_020.matrix_parent_inverse = Matrix(((1.0, 0.0, 0.0, 3.586), (0.0, 1.0, 0.0, 18.64), (0.0, 0.0, 1.0, 0.0), (0.0, 0.0, 0.0, 1.0)))
ob_curve_020.location = (-2.786, -6.404, 0.0)
ob_curve_020.scale = (354.3, 266.7, 0.5)
ob_curve_020.lineart.crease_threshold = 0.0
ob_curve_018.parent = ob_curve_019
ob_curve_018.matrix_parent_inverse = Matrix(((1.0, 0.0, 0.0, 3.586), (0.0, 1.0, 0.0, 18.64), (0.0, 0.0, 1.0, 0.0), (0.0, 0.0, 0.0, 1.0)))
ob_curve_018.location = (-3.586, -15.04, 0.0)
ob_curve_018.scale = (354.3, 266.7, 0.5)
ob_curve_018.lineart.crease_threshold = 0.0
ob_curve_017.parent = ob_curve_019
ob_curve_017.matrix_parent_inverse = Matrix(((1.0, 0.0, 0.0, 3.586), (0.0, 1.0, 0.0, 18.64), (0.0, 0.0, 1.0, 0.0), (0.0, 0.0, 0.0, 1.0)))
ob_curve_017.location = (-3.586, -11.44, 0.0)
ob_curve_017.scale = (354.3, 266.7, 0.5)
ob_curve_017.lineart.crease_threshold = 0.0
ob_curve_016.parent = ob_curve_019
ob_curve_016.matrix_parent_inverse = Matrix(((1.0, 0.0, 0.0, 3.586), (0.0, 1.0, 0.0, 18.64), (0.0, 0.0, 1.0, 0.0), (0.0, 0.0, 0.0, 1.0)))
ob_curve_016.location = (-3.586, -8.444, 0.0)
ob_curve_016.scale = (354.3, 266.7, 0.5)
ob_curve_016.lineart.crease_threshold = 0.0
ob_curve_015.parent = ob_curve_019
ob_curve_015.matrix_parent_inverse = Matrix(((1.0, 0.0, 0.0, 3.586), (0.0, 1.0, 0.0, 18.64), (0.0, 0.0, 1.0, 0.0), (0.0, 0.0, 0.0, 1.0)))
ob_curve_015.location = (0.4938, -7.183, 0.0)
ob_curve_015.scale = (354.3, 266.7, 0.5)
ob_curve_015.lineart.crease_threshold = 0.0
ob_curve_014.parent = ob_curve_019
ob_curve_014.matrix_parent_inverse = Matrix(((1.0, 0.0, 0.0, 3.586), (0.0, 1.0, 0.0, 18.64), (0.0, 0.0, 1.0, 0.0), (0.0, 0.0, 0.0, 1.0)))
ob_curve_014.location = (0.4938, -1.183, 0.0)
ob_curve_014.scale = (354.3, 266.7, 0.5)
ob_curve_014.lineart.crease_threshold = 0.0
ob_curve_013.parent = ob_curve_019
ob_curve_013.matrix_parent_inverse = Matrix(((1.0, 0.0, 0.0, 3.586), (0.0, 1.0, 0.0, 18.64), (0.0, 0.0, 1.0, 0.0), (0.0, 0.0, 0.0, 1.0)))
ob_curve_013.location = (2.174, 0.5563, 0.0)
ob_curve_013.scale = (354.3, 266.7, 0.5)
ob_curve_013.lineart.crease_threshold = 0.0
ob_curve_012.parent = ob_curve_019
ob_curve_012.matrix_parent_inverse = Matrix(((1.0, 0.0, 0.0, 3.586), (0.0, 1.0, 0.0, 18.64), (0.0, 0.0, 1.0, 0.0), (0.0, 0.0, 0.0, 1.0)))
ob_curve_012.location = (0.8938, 1.773, 0.0)
ob_curve_012.scale = (354.3, 266.7, 0.5)
ob_curve_012.lineart.crease_threshold = 0.0
ob_curve_011.parent = ob_curve_019
ob_curve_011.matrix_parent_inverse = Matrix(((1.0, 0.0, 0.0, 3.586), (0.0, 1.0, 0.0, 18.64), (0.0, 0.0, 1.0, 0.0), (0.0, 0.0, 0.0, 1.0)))
ob_curve_011.location = (-2.928, 0.5164, 0.0)
ob_curve_011.scale = (354.3, 266.7, 0.5)
ob_curve_011.lineart.crease_threshold = 0.0
ob_curve_010.parent = ob_curve_019
ob_curve_010.matrix_parent_inverse = Matrix(((1.0, 0.0, 0.0, 3.586), (0.0, 1.0, 0.0, 18.64), (0.0, 0.0, 1.0, 0.0), (0.0, 0.0, 0.0, 1.0)))
ob_curve_010.location = (-2.928, 3.516, 0.0)
ob_curve_010.scale = (354.3, 266.7, 0.5)
ob_curve_010.lineart.crease_threshold = 0.0
ob_curve_009.parent = ob_curve_019
ob_curve_009.matrix_parent_inverse = Matrix(((1.0, 0.0, 0.0, 3.586), (0.0, 1.0, 0.0, 18.64), (0.0, 0.0, 1.0, 0.0), (0.0, 0.0, 0.0, 1.0)))
ob_curve_009.location = (-2.306, 5.951, 0.0)
ob_curve_009.scale = (354.3, 266.7, 0.5)
ob_curve_009.lineart.crease_threshold = 0.0
ob_curve_008.parent = ob_curve_019
ob_curve_008.matrix_parent_inverse = Matrix(((1.0, 0.0, 0.0, 3.586), (0.0, 1.0, 0.0, 18.64), (0.0, 0.0, 1.0, 0.0), (0.0, 0.0, 0.0, 1.0)))
ob_curve_008.location = (-1.906, 9.115, 0.0)
ob_curve_008.scale = (354.3, 266.7, 0.5)
ob_curve_008.lineart.crease_threshold = 0.0
ob_curve_007.parent = ob_curve_019
ob_curve_007.matrix_parent_inverse = Matrix(((1.0, 0.0, 0.0, 3.586), (0.0, 1.0, 0.0, 18.64), (0.0, 0.0, 1.0, 0.0), (0.0, 0.0, 0.0, 1.0)))
ob_curve_007.location = (2.014, 4.756, 0.0)
ob_curve_007.scale = (354.3, 266.7, 0.5)
ob_curve_007.lineart.crease_threshold = 0.0
ob_curve_006.parent = ob_curve_019
ob_curve_006.matrix_parent_inverse = Matrix(((1.0, 0.0, 0.0, 3.586), (0.0, 1.0, 0.0, 18.64), (0.0, 0.0, 1.0, 0.0), (0.0, 0.0, 0.0, 1.0)))
ob_curve_006.location = (2.014, 7.155, 0.0)
ob_curve_006.scale = (354.3, 266.7, 0.5)
ob_curve_006.lineart.crease_threshold = 0.0
ob_curve_005.parent = ob_curve_019
ob_curve_005.matrix_parent_inverse = Matrix(((1.0, 0.0, 0.0, 3.586), (0.0, 1.0, 0.0, 18.64), (0.0, 0.0, 1.0, 0.0), (0.0, 0.0, 0.0, 1.0)))
ob_curve_005.location = (-2.626, 13.63, 0.0)
ob_curve_005.scale = (354.3, 266.7, 0.5)
ob_curve_005.lineart.crease_threshold = 0.0
ob_curve_004.parent = ob_curve_019
ob_curve_004.matrix_parent_inverse = Matrix(((1.0, 0.0, 0.0, 3.586), (0.0, 1.0, 0.0, 18.64), (0.0, 0.0, 1.0, 0.0), (0.0, 0.0, 0.0, 1.0)))
ob_curve_004.location = (-2.573, 17.41, 0.0)
ob_curve_004.scale = (354.3, 266.7, 0.5)
ob_curve_004.lineart.crease_threshold = 0.0
ob_curve_003.parent = ob_curve_019
ob_curve_003.matrix_parent_inverse = Matrix(((1.0, 0.0, 0.0, 3.586), (0.0, 1.0, 0.0, 18.64), (0.0, 0.0, 1.0, 0.0), (0.0, 0.0, 0.0, 1.0)))
ob_curve_003.location = (-2.706, 21.41, 0.0)
ob_curve_003.scale = (354.3, 266.7, 0.5)
ob_curve_003.lineart.crease_threshold = 0.0
ob_curve_002.parent = ob_curve_019
ob_curve_002.matrix_parent_inverse = Matrix(((1.0, 0.0, 0.0, 3.586), (0.0, 1.0, 0.0, 18.64), (0.0, 0.0, 1.0, 0.0), (0.0, 0.0, 0.0, 1.0)))
ob_curve_002.location = (-2.306, 23.95, 0.0)
ob_curve_002.scale = (354.3, 266.7, 0.5)
ob_curve_002.lineart.crease_threshold = 0.0
ob_curve_001.parent = ob_curve_019
ob_curve_001.matrix_parent_inverse = Matrix(((1.0, 0.0, 0.0, 3.586), (0.0, 1.0, 0.0, 18.64), (0.0, 0.0, 1.0, 0.0), (0.0, 0.0, 0.0, 1.0)))
ob_curve_001.location = (-2.573, 27.01, 0.0)
ob_curve_001.scale = (354.3, 266.7, 0.5)
ob_curve_001.lineart.crease_threshold = 0.0
ob_curve.parent = ob_curve_019
ob_curve.matrix_parent_inverse = Matrix(((1.0, 0.0, 0.0, 3.586), (0.0, 1.0, 0.0, 18.64), (0.0, 0.0, 1.0, 0.0), (0.0, 0.0, 0.0, 1.0)))
ob_curve.location = (-2.906, 30.46, 0.0)
ob_curve.scale = (354.3, 266.7, 0.5)
ob_curve.lineart.crease_threshold = 0.0

# ---- collection membership
col_collection_1.objects.link(ob_curve_019)
col_collection_1.objects.link(ob_curve_034)
col_collection_1.objects.link(ob_curve_033)
col_collection_1.objects.link(ob_curve_032)
col_collection_1.objects.link(ob_curve_031)
col_collection_1.objects.link(ob_curve_030)
col_collection_1.objects.link(ob_curve_029)
col_collection_1.objects.link(ob_curve_028)
col_collection_1.objects.link(ob_curve_027)
col_collection_1.objects.link(ob_curve_026)
col_collection_1.objects.link(ob_curve_025)
col_collection_1.objects.link(ob_curve_024)
col_collection_1.objects.link(ob_curve_023)
col_collection_1.objects.link(ob_curve_022)
col_collection_1.objects.link(ob_curve_021)
col_collection_1.objects.link(ob_curve_020)
col_collection_1.objects.link(ob_curve_018)
col_collection_1.objects.link(ob_curve_017)
col_collection_1.objects.link(ob_curve_016)
col_collection_1.objects.link(ob_curve_015)
col_collection_1.objects.link(ob_curve_014)
col_collection_1.objects.link(ob_curve_013)
col_collection_1.objects.link(ob_curve_012)
col_collection_1.objects.link(ob_curve_011)
col_collection_1.objects.link(ob_curve_010)
col_collection_1.objects.link(ob_curve_009)
col_collection_1.objects.link(ob_curve_008)
col_collection_1.objects.link(ob_curve_007)
col_collection_1.objects.link(ob_curve_006)
col_collection_1.objects.link(ob_curve_005)
col_collection_1.objects.link(ob_curve_004)
col_collection_1.objects.link(ob_curve_003)
col_collection_1.objects.link(ob_curve_002)
col_collection_1.objects.link(ob_curve_001)
col_collection_1.objects.link(ob_curve)

# ---- scene / render settings (as saved in the file)
scene.frame_start = 1; scene.frame_end = 250; scene.frame_set(1)
scene.render.engine = 'BLENDER_EEVEE_NEXT'
scene.render.image_settings.compression = 90
scene.render.resolution_percentage = 50
scene.render.dither_intensity = 0.0
scene.cycles.use_denoising = False
scene.cycles.samples = 10
scene.cycles.sampling_pattern = 'TABULATED_SOBOL'
scene.cycles.light_sampling_threshold = 0.0
scene.cycles.use_adaptive_sampling = False
scene.cycles.use_light_tree = False
scene.cycles.blur_glossy = 0.0
scene.cycles.volume_bounces = 1
scene.cycles.pixel_filter_type = 'GAUSSIAN'
scene.cycles.sample_clamp_indirect = 0.0
scene.view_settings.view_transform = 'Standard'
bpy.context.view_layer.update()

# ---- added for rendering (the .blend has no active camera and no usable light): camera, sun
cam_auto = bpy.data.cameras.new('AutoCamera')
cam_auto.lens = 50.0
cam_auto.sensor_width = 36.0
cam_auto.clip_end = 1000.0
ob_auto_camera = bpy.data.objects.new('AutoCamera', cam_auto)
scene.collection.objects.link(ob_auto_camera)
ob_auto_camera.location = (52.394, -57.0911, 42.4802)
ob_auto_camera.rotation_euler = (1.09748, -7.21219e-08, 0.694738)
scene.camera = ob_auto_camera
light_auto_sun = bpy.data.lights.new('AutoSun', 'SUN')
light_auto_sun.energy = 3.0
light_auto_sun.angle = 0.0523599
ob_auto_sun = bpy.data.objects.new('AutoSun', light_auto_sun)
scene.collection.objects.link(ob_auto_sun)
ob_auto_sun.rotation_euler = (0.872665, 0.174533, 0.523599)
bpy.context.view_layer.update()
